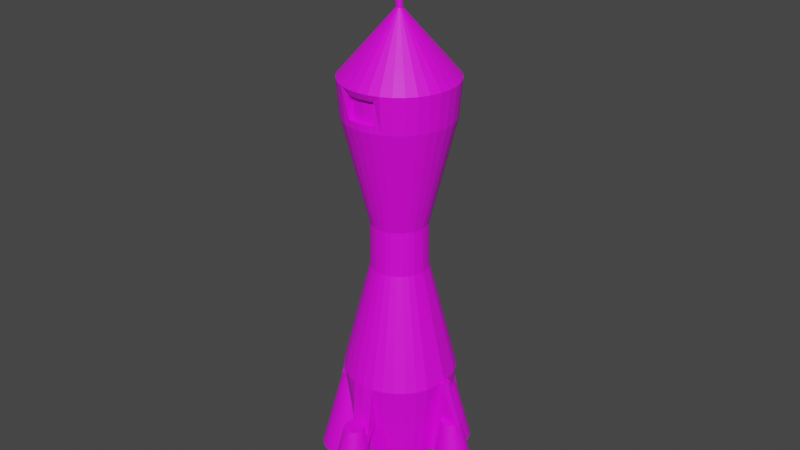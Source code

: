 # Source: ENEASRocket5.blend  (saved by Blender 2.81.16; exported with 4.5.12 LTS)
import bpy
from mathutils import Matrix  # noqa: F401  (used for matrix-valued properties, if any)

bpy.ops.wm.read_factory_settings(use_empty=True)
scene = bpy.context.scene
scene.name = 'Scene'

# ---- collections
col_collection = bpy.data.collections.new('Collection'); scene.collection.children.link(col_collection)

# ---- images (referenced by path relative to the original .blend; pixels are not part of the script)
import os
ASSET_DIR = os.environ.get("B2B_ASSET_DIR", "")  # directory of the original .blend (textures are referenced by path, not embedded)
HERE = os.path.dirname(os.path.abspath(__file__))  # packed textures are extracted next to this script under _unpacked/

def load_image(name, relpath, width, height, colorspace="sRGB"):
    """Load a texture the original file referenced (path relative to the .blend, or extracted next to this script)."""
    p = next((c for c in (os.path.join(HERE, relpath), os.path.join(ASSET_DIR, relpath)) if relpath and os.path.exists(c)), "")
    if p:
        img = bpy.data.images.load(p, check_existing=True)
        img.name = name
    else:  # same state as the original file: an image datablock whose file is absent (Cycles renders it pink)
        img = bpy.data.images.new(name, width, height)
        img.source = "FILE"
        img.filepath = "//" + (relpath or name)
    img.colorspace_settings.name = colorspace
    return img
img_lospec500_32x_png = load_image('lospec500-32x.png', 'lospec500-32x.png', 1024, 1024, 'sRGB')

# ---- materials (node trees are filled in below, after node groups)
mat_texturematerial = bpy.data.materials.new('TextureMaterial')
mat_texturematerial.use_transparent_shadow = False

# ---- material node trees
mat_texturematerial.use_nodes = True; mat_texturematerial.node_tree.nodes.clear()
_N = mat_texturematerial.node_tree.nodes; _L = mat_texturematerial.node_tree.links
n0 = _N.new('ShaderNodeBsdfPrincipled'); n0.name = 'Principled BSDF'; n0.location = (10, 300)
n0.distribution = 'GGX'
n0.subsurface_method = 'BURLEY'
n0.inputs[3].default_value = 1.45
n0.inputs[27].default_value = (0.0, 0.0, 0.0, 1.0)
n0.inputs[28].default_value = 1.0
n1 = _N.new('ShaderNodeTexImage'); n1.name = 'Image Texture'; n1.location = (-479, 153)
n1.image = img_lospec500_32x_png
n2 = _N.new('ShaderNodeOutputMaterial'); n2.name = 'Material Output'; n2.location = (572, 201)
_L.new(n0.outputs[0], n2.inputs[0])
_L.new(n1.outputs[0], n0.inputs[0])
n2.is_active_output = True

# ---- world
world_world = bpy.data.worlds.new('World'); scene.world = world_world
world_world.use_nodes = True; world_world.node_tree.nodes.clear()
_N = world_world.node_tree.nodes; _L = world_world.node_tree.links
n0 = _N.new('ShaderNodeOutputWorld'); n0.name = 'World Output'; n0.location = (300, 300)
n1 = _N.new('ShaderNodeBackground'); n1.name = 'Background'; n1.location = (10, 300)
n1.inputs[0].default_value = (0.05088, 0.05088, 0.05088, 1.0)
_L.new(n1.outputs[0], n0.inputs[0])
n0.is_active_output = True
world_world.color = (0.05088, 0.05088, 0.05088)
world_world.use_sun_shadow = False
world_world.sun_shadow_jitter_overblur = 0.0

# ---- meshes
me_cylinder_001 = bpy.data.meshes.new('Cylinder.001')
me_cylinder_001.from_pydata([(2.125e-07, 0.222, -1.953), (3.971e-07, 0.01548, 1.224), (0.04331, 0.2177, -1.953), (0.004231, 0.01507, 1.224), (0.08496, 0.2051, -1.953), (0.008299, 0.01383, 1.224), (0.1233, 0.1846, -1.953), (0.01205, 0.01183, 1.224), (0.157, 0.157, -1.953), (0.01534, 0.009133, 1.224), (0.1846, 0.1233, -1.953), (0.01803, 0.005847, 1.224), (0.2027, 0.08943, -1.953), (0.02004, 0.002097, 1.224), (0.2182, 0.01099, -1.953), (0.02127, -0.001971, 1.224), (-0.2182, 0.01099, -1.953), (-0.02127, -0.001971, 1.224), (-0.2027, 0.08943, -1.953), (-0.02004, 0.002097, 1.224), (-0.1846, 0.1233, -1.953), (-0.01803, 0.005847, 1.224), (-0.157, 0.157, -1.953), (-0.01533, 0.009133, 1.224), (-0.1233, 0.1846, -1.953), (-0.01205, 0.01183, 1.224), (-0.08496, 0.2051, -1.953), (-0.008299, 0.01383, 1.224), (-0.04331, 0.2177, -1.953), (-0.00423, 0.01507, 1.224), (2.505e-07, 0.3951, 0.7881), (0.07829, 0.3874, 0.7881), (0.1536, 0.3645, 0.7881), (0.2229, 0.3275, 0.7881), (0.2838, 0.2776, 0.7881), (0.3337, 0.2167, 0.7881), (0.3707, 0.1474, 0.7881), (0.3936, 0.07209, 0.7881), (-0.3936, 0.07209, 0.7881), (-0.3707, 0.1474, 0.7881), (-0.3337, 0.2167, 0.7881), (-0.2838, 0.2776, 0.7881), (-0.2229, 0.3275, 0.7881), (-0.1536, 0.3645, 0.7881), (-0.07829, 0.3874, 0.7881), (0.07417, 0.3667, 0.533), (0.07797, 0.392, -1.354), (0.06984, 0.3517, -1.654), (0.1455, 0.345, 0.533), (0.1529, 0.3692, -1.354), (0.1371, 0.3313, -1.654), (0.2112, 0.3099, 0.533), (0.222, 0.3323, -1.354), (0.1991, 0.2981, -1.654), (0.2688, 0.2626, 0.533), (0.2826, 0.2826, -1.354), (0.2534, 0.2535, -1.654), (0.3161, 0.205, 0.533), (0.3323, 0.222, -1.354), (0.298, 0.1992, -1.654), (0.3512, 0.1393, 0.533), (0.3692, 0.1529, -1.354), (0.3311, 0.1372, -1.654), (0.3729, 0.06796, 0.533), (0.392, 0.038, -1.354), (0.3515, 0.03412, -1.654), (-0.3729, 0.06796, 0.533), (-0.392, 0.03801, -1.354), (-0.3517, 0.03412, -1.654), (-0.3512, 0.1393, 0.533), (-0.3692, 0.1529, -1.354), (-0.3313, 0.1372, -1.654), (-0.3161, 0.205, 0.533), (-0.3323, 0.222, -1.354), (-0.2982, 0.1992, -1.654), (-0.2688, 0.2626, 0.533), (-0.2826, 0.2826, -1.354), (-0.2536, 0.2535, -1.654), (-0.2112, 0.3099, 0.533), (-0.222, 0.3323, -1.354), (-0.1993, 0.2981, -1.654), (-0.1455, 0.345, 0.533), (-0.1529, 0.3692, -1.354), (-0.1373, 0.3313, -1.654), (-0.07417, 0.3667, 0.533), (-0.07797, 0.392, -1.354), (-0.07004, 0.3517, -1.654), (-0.0001008, 0.3586, -1.654), (2.189e-07, 0.3997, -1.354), (2.59e-07, 0.374, 0.533), (-0.0001008, -0.5475, -1.708), (2.458e-07, -0.5915, -2.189), (-0.06305, -0.5853, -2.189), (-0.07004, -0.5406, -1.708), (0.06305, -0.5853, -2.189), (0.06984, -0.5406, -1.708), (0.07797, 0.4875, -1.851), (0.06984, 0.4374, -1.696), (-0.0001008, 0.4443, -1.696), (-0.07004, 0.4374, -1.696), (2.189e-07, 0.4952, -1.851), (-0.07797, 0.4875, -1.851), (0.5308, 0.03412, -1.654), (0.6027, 0.03073, -1.953), (0.4217, 0.038, -1.354), (-0.6097, 0.03073, -1.953), (-0.531, 0.03412, -1.654), (-0.4217, 0.03801, -1.354), (2.125e-07, -0.222, -1.953), (3.971e-07, -0.02789, 1.224), (0.04331, -0.2177, -1.953), (0.004231, -0.02747, 1.224), (0.08496, -0.2051, -1.953), (0.008299, -0.02624, 1.224), (0.1233, -0.1846, -1.953), (0.01205, -0.02423, 1.224), (0.157, -0.157, -1.953), (0.01534, -0.02154, 1.224), (0.1846, -0.1233, -1.953), (0.01803, -0.01825, 1.224), (0.2027, -0.08943, -1.953), (0.02004, -0.0145, 1.224), (0.2182, -0.01099, -1.953), (0.02127, -0.01043, 1.224), (0.2205, 2.761e-08, -1.953), (0.02169, -0.006202, 1.224), (-0.2205, 2.761e-08, -1.953), (-0.02169, -0.006202, 1.224), (-0.2182, -0.01099, -1.953), (-0.02127, -0.01043, 1.224), (-0.2027, -0.08943, -1.953), (-0.02004, -0.0145, 1.224), (-0.1846, -0.1233, -1.953), (-0.01803, -0.01825, 1.224), (-0.157, -0.157, -1.953), (-0.01533, -0.02154, 1.224), (-0.1233, -0.1846, -1.953), (-0.01205, -0.02423, 1.224), (-0.08496, -0.2051, -1.953), (-0.008299, -0.02624, 1.224), (-0.04331, -0.2177, -1.953), (-0.00423, -0.02747, 1.224), (2.59e-07, -0.3864, 0.7418), (0.07417, -0.3791, 0.7418), (0.1012, -0.3709, 0.7418), (0.2229, -0.3399, 0.7881), (0.2838, -0.29, 0.7881), (0.3337, -0.2291, 0.7881), (0.3707, -0.1598, 0.7881), (0.3936, -0.08449, 0.7881), (0.4013, -0.006202, 0.7881), (-0.4013, -0.006202, 0.7881), (-0.3936, -0.08449, 0.7881), (-0.3707, -0.1598, 0.7881), (-0.3337, -0.2291, 0.7881), (-0.2838, -0.29, 0.7881), (-0.2229, -0.3399, 0.7881), (-0.1012, -0.3709, 0.7418), (-0.07417, -0.3791, 0.7418), (0.07417, -0.3791, 0.533), (0.07797, -0.392, -1.354), (0.06984, -0.3516, -1.654), (0.1012, -0.3709, 0.5793), (0.1529, -0.3692, -1.354), (0.1371, -0.3312, -1.654), (0.2112, -0.3223, 0.533), (0.222, -0.3323, -1.354), (0.1991, -0.2981, -1.654), (0.2688, -0.275, 0.533), (0.2826, -0.2826, -1.354), (0.2534, -0.2535, -1.654), (0.3161, -0.2174, 0.533), (0.3323, -0.222, -1.354), (0.298, -0.1992, -1.654), (0.3512, -0.1517, 0.533), (0.3692, -0.1529, -1.354), (0.3311, -0.1372, -1.654), (0.3729, -0.08037, 0.533), (0.392, -0.038, -1.354), (0.3515, -0.03406, -1.654), (0.3802, -0.006202, 0.533), (0.3997, 2.838e-08, -1.354), (-0.3802, -0.006202, 0.533), (-0.3997, 2.838e-08, -1.354), (-0.3729, -0.08037, 0.533), (-0.392, -0.03801, -1.354), (-0.3517, -0.03406, -1.654), (-0.3512, -0.1517, 0.533), (-0.3692, -0.1529, -1.354), (-0.3313, -0.1372, -1.654), (-0.3161, -0.2174, 0.533), (-0.3323, -0.222, -1.354), (-0.2982, -0.1992, -1.654), (-0.2688, -0.275, 0.533), (-0.2826, -0.2826, -1.354), (-0.2536, -0.2535, -1.654), (-0.2112, -0.3223, 0.533), (-0.222, -0.3323, -1.354), (-0.1993, -0.2981, -1.654), (-0.1012, -0.3709, 0.5793), (-0.1529, -0.3692, -1.354), (-0.1373, -0.3312, -1.654), (-0.07417, -0.3791, 0.533), (-0.07797, -0.392, -1.354), (-0.07004, -0.3516, -1.654), (-0.0001008, -0.3585, -1.654), (2.189e-07, -0.3997, -1.354), (2.59e-07, -0.3864, 0.533), (0.01803, 0.005847, 1.774), (0.01534, 0.009133, 1.774), (0.01205, 0.01183, 1.774), (0.008299, 0.01383, 1.774), (3.971e-07, 0.01548, 1.774), (0.004231, 0.01507, 1.774), (0.07797, -0.4811, -1.864), (0.06984, -0.4316, -1.708), (-0.0001008, -0.4385, -1.708), (-0.07004, -0.4316, -1.708), (2.189e-07, -0.4888, -1.864), (-0.07797, -0.4811, -1.864), (0.5308, -0.03406, -1.654), (0.6027, -0.03073, -1.953), (0.6089, 2.761e-08, -1.953), (0.5377, 2.77e-05, -1.654), (0.4217, -0.038, -1.354), (0.4294, 2.838e-08, -1.354), (-0.5379, 2.77e-05, -1.654), (-0.6159, 2.761e-08, -1.953), (-0.6097, -0.03073, -1.953), (-0.531, -0.03406, -1.654), (-0.4294, 2.838e-08, -1.354), (-0.4217, -0.03801, -1.354), (-0.07829, -0.3998, 0.7881), (2.505e-07, -0.4075, 0.7881), (-0.1536, -0.3769, 0.7881), (0.07829, -0.3998, 0.7881), (0.1536, -0.3769, 0.7881), (0.1455, -0.3574, 0.533), (-0.1455, -0.3574, 0.533), (2.59e-07, -0.3864, 0.5793), (0.07417, -0.3791, 0.5793), (-0.07417, -0.3791, 0.5793), (2.347e-07, -0.3532, 0.5793), (2.347e-07, -0.3532, 0.7418), (0.07417, -0.3459, 0.7418), (0.07417, -0.3459, 0.5793), (-0.07417, -0.3459, 0.7418), (-0.07417, -0.3459, 0.5793), (-0.1012, -0.3377, 0.7418), (0.1012, -0.3377, 0.7418), (0.1012, -0.3377, 0.5793), (-0.1012, -0.3377, 0.5793), (2.458e-07, 0.3232, -1.953), (0.06305, 0.317, -1.953), (0.1237, 0.2986, -1.953), (0.1796, 0.2687, -1.953), (0.2285, 0.2285, -1.953), (0.2687, 0.1796, -1.953), (0.2986, 0.1237, -1.953), (0.317, 0.03073, -1.953), (0.3232, 2.761e-08, -1.953), (-0.3232, 2.761e-08, -1.953), (-0.317, 0.03073, -1.953), (-0.2986, 0.1237, -1.953), (-0.2687, 0.1796, -1.953), (-0.2285, 0.2285, -1.953), (-0.1796, 0.2687, -1.953), (-0.1237, 0.2986, -1.953), (-0.06305, 0.317, -1.953), (2.458e-07, -0.3232, -1.953), (0.06305, -0.317, -1.953), (0.1237, -0.2986, -1.953), (0.1796, -0.2687, -1.953), (0.2285, -0.2285, -1.953), (0.2687, -0.1796, -1.953), (0.2986, -0.1237, -1.953), (0.317, -0.03073, -1.953), (-0.317, -0.03073, -1.953), (-0.2986, -0.1237, -1.953), (-0.2687, -0.1796, -1.953), (-0.2285, -0.2285, -1.953), (-0.1796, -0.2687, -1.953), (-0.1237, -0.2986, -1.953), (-0.06305, -0.317, -1.953), (-0.0001008, 0.1992, -1.658), (0.03875, 0.1954, -1.658), (0.07611, 0.184, -1.658), (0.1105, 0.1656, -1.658), (0.1407, 0.1409, -1.658), (0.1655, 0.1107, -1.658), (0.1818, 0.08025, -1.658), (0.1957, 0.009884, -1.658), (0.1977, 2.77e-05, -1.658), (-0.1979, 2.77e-05, -1.658), (-0.1959, 0.009884, -1.658), (-0.182, 0.08025, -1.658), (-0.1657, 0.1107, -1.658), (-0.1409, 0.1409, -1.658), (-0.1107, 0.1656, -1.658), (-0.07631, 0.184, -1.658), (-0.03895, 0.1954, -1.658), (-0.0001008, -0.1991, -1.658), (0.03875, -0.1953, -1.658), (0.07611, -0.184, -1.658), (0.1105, -0.1656, -1.658), (0.1407, -0.1408, -1.658), (0.1655, -0.1106, -1.658), (0.1818, -0.0802, -1.658), (0.1957, -0.009828, -1.658), (-0.1959, -0.009829, -1.658), (-0.182, -0.0802, -1.658), (-0.1657, -0.1106, -1.658), (-0.1409, -0.1408, -1.658), (-0.1107, -0.1656, -1.658), (-0.07631, -0.184, -1.658), (-0.03895, -0.1953, -1.658), (0.06984, 0.5464, -1.696), (0.06305, 0.5917, -2.176), (-0.07004, 0.5464, -1.696), (-0.06305, 0.5917, -2.176), (2.458e-07, 0.5979, -2.176), (-0.0001008, 0.5533, -1.696), (0.07797, 0.588, -1.851), (0.06984, 0.5275, -1.696), (-0.0001008, 0.5344, -1.696), (-0.07004, 0.5275, -1.696), (2.189e-07, 0.5957, -1.851), (-0.07797, 0.588, -1.851), (0.07797, -0.5816, -1.864), (0.06984, -0.5217, -1.708), (-0.0001008, -0.5286, -1.708), (-0.07004, -0.5217, -1.708), (2.189e-07, -0.5893, -1.864), (-0.07797, -0.5816, -1.864), (0.02004, 0.002097, 1.774), (0.02127, -0.001971, 1.774), (0.02169, -0.006202, 1.774), (-0.02127, -0.001971, 1.774), (-0.02169, -0.006202, 1.774), (-0.02004, 0.002097, 1.774), (-0.01803, 0.005847, 1.774), (-0.01533, 0.009133, 1.774), (-0.01205, 0.01183, 1.774), (-0.008299, 0.01383, 1.774), (-0.00423, 0.01507, 1.774), (0.004231, -0.02747, 1.774), (3.971e-07, -0.02789, 1.774), (0.008299, -0.02624, 1.774), (0.01205, -0.02423, 1.774), (0.01534, -0.02154, 1.774), (0.01803, -0.01825, 1.774), (0.02004, -0.0145, 1.774), (0.02127, -0.01043, 1.774), (-0.02127, -0.01043, 1.774), (-0.02004, -0.0145, 1.774), (-0.01803, -0.01825, 1.774), (-0.01533, -0.02154, 1.774), (-0.01205, -0.02423, 1.774), (-0.008299, -0.02624, 1.774), (-0.00423, -0.02747, 1.774), (0.03872, 0.191, -0.2248), (0.03937, 0.1953, -0.5478), (0.07596, 0.1797, -0.2248), (0.07724, 0.1838, -0.5478), (0.1103, 0.1613, -0.2248), (0.1121, 0.1652, -0.5478), (0.1403, 0.1366, -0.2248), (0.1427, 0.1401, -0.5478), (0.165, 0.1066, -0.2248), (0.1678, 0.1095, -0.5478), (0.1834, 0.07225, -0.2248), (0.1865, 0.07459, -0.5478), (0.1947, 0.02843, -0.2248), (0.1979, 0.0233, -0.5478), (0.1985, -0.003711, -0.2248), (0.2018, -0.002649, -0.5478), (-0.1985, -0.003711, -0.2248), (-0.2018, -0.002649, -0.5478), (-0.1947, 0.02843, -0.2248), (-0.1979, 0.0233, -0.5478), (-0.1834, 0.07225, -0.2248), (-0.1865, 0.07459, -0.5478), (-0.165, 0.1066, -0.2248), (-0.1678, 0.1095, -0.5478), (-0.1403, 0.1366, -0.2248), (-0.1427, 0.1401, -0.5478), (-0.1103, 0.1613, -0.2248), (-0.1121, 0.1652, -0.5478), (-0.07596, 0.1797, -0.2248), (-0.07723, 0.1838, -0.5478), (-0.03872, 0.191, -0.2248), (-0.03937, 0.1953, -0.5478), (3.119e-07, 0.1992, -0.5478), (3.187e-07, 0.1948, -0.2248), (0.03872, -0.1984, -0.2248), (0.03937, -0.2006, -0.5478), (0.07596, -0.1871, -0.2248), (0.07724, -0.1891, -0.5478), (0.1103, -0.1687, -0.2248), (0.1121, -0.1705, -0.5478), (0.1403, -0.1441, -0.2248), (0.1427, -0.1454, -0.5478), (0.165, -0.114, -0.2248), (0.1678, -0.1148, -0.5478), (0.1834, -0.07967, -0.2248), (0.1865, -0.07988, -0.5478), (0.1947, -0.03585, -0.2248), (0.1979, -0.0286, -0.5478), (-0.1947, -0.03585, -0.2248), (-0.1979, -0.0286, -0.5478), (-0.1834, -0.07967, -0.2248), (-0.1865, -0.07988, -0.5478), (-0.165, -0.114, -0.2248), (-0.1678, -0.1148, -0.5478), (-0.1403, -0.1441, -0.2248), (-0.1427, -0.1454, -0.5478), (-0.1103, -0.1687, -0.2248), (-0.1121, -0.1705, -0.5478), (-0.07596, -0.1871, -0.2248), (-0.07723, -0.1891, -0.5478), (-0.03872, -0.1984, -0.2248), (-0.03937, -0.2006, -0.5478), (3.119e-07, -0.2045, -0.5478), (3.187e-07, -0.2022, -0.2248), (-0.5141, 0.2, -2.304), (-0.4613, 0.07179, -1.644), (-0.4751, 0.1962, -2.304), (-0.4473, 0.07041, -1.644), (-0.4376, 0.1848, -2.304), (-0.4338, 0.06633, -1.644), (-0.403, 0.1663, -2.304), (-0.4214, 0.0597, -1.644), (-0.3727, 0.1414, -2.304), (-0.4106, 0.05077, -1.644), (-0.3478, 0.1111, -2.304), (-0.4016, 0.0399, -1.644), (-0.3294, 0.07654, -2.304), (-0.395, 0.02749, -1.644), (-0.318, 0.03902, -2.304), (-0.3909, 0.01403, -1.644), (-0.3141, 2.699e-07, -2.304), (-0.3895, 2.794e-05, -1.644), (-0.318, -0.03902, -2.304), (-0.3909, -0.01397, -1.644), (-0.3294, -0.07654, -2.304), (-0.395, -0.02743, -1.644), (-0.3478, -0.1111, -2.304), (-0.4016, -0.03984, -1.644), (-0.3727, -0.1414, -2.304), (-0.4106, -0.05072, -1.644), (-0.403, -0.1663, -2.304), (-0.4214, -0.05964, -1.644), (-0.4376, -0.1848, -2.304), (-0.4338, -0.06627, -1.644), (-0.4751, -0.1962, -2.304), (-0.4473, -0.07036, -1.644), (-0.5141, -0.2, -2.304), (-0.4613, -0.07174, -1.644), (-0.5532, -0.1962, -2.304), (-0.4753, -0.07036, -1.644), (-0.5907, -0.1848, -2.304), (-0.4888, -0.06627, -1.644), (-0.6253, -0.1663, -2.304), (-0.5012, -0.05964, -1.644), (-0.6556, -0.1414, -2.304), (-0.5121, -0.05072, -1.644), (-0.6804, -0.1111, -2.304), (-0.521, -0.03984, -1.644), (-0.6989, -0.07654, -2.304), (-0.5276, -0.02743, -1.644), (-0.7103, -0.03902, -2.304), (-0.5317, -0.01397, -1.644), (-0.7141, 4.479e-07, -2.304), (-0.5331, 2.801e-05, -1.644), (-0.7103, 0.03902, -2.304), (-0.5317, 0.01403, -1.644), (-0.6989, 0.07654, -2.304), (-0.5276, 0.02749, -1.644), (-0.6804, 0.1111, -2.304), (-0.521, 0.0399, -1.644), (-0.6556, 0.1414, -2.304), (-0.5121, 0.05077, -1.644), (-0.6253, 0.1663, -2.304), (-0.5012, 0.0597, -1.644), (-0.5907, 0.1848, -2.304), (-0.4888, 0.06633, -1.644), (-0.5532, 0.1962, -2.304), (-0.4753, 0.07041, -1.644), (0.5132, 0.2, -2.304), (0.4603, 0.07179, -1.644), (0.5523, 0.1962, -2.304), (0.4743, 0.07041, -1.644), (0.5898, 0.1848, -2.304), (0.4878, 0.06633, -1.644), (0.6243, 0.1663, -2.304), (0.5002, 0.0597, -1.644), (0.6547, 0.1414, -2.304), (0.511, 0.05077, -1.644), (0.6795, 0.1111, -2.304), (0.52, 0.0399, -1.644), (0.698, 0.07654, -2.304), (0.5266, 0.02749, -1.644), (0.7094, 0.03902, -2.304), (0.5307, 0.01403, -1.644), (0.7132, 2.699e-07, -2.304), (0.5321, 2.794e-05, -1.644), (0.7094, -0.03902, -2.304), (0.5307, -0.01397, -1.644), (0.698, -0.07654, -2.304), (0.5266, -0.02743, -1.644), (0.6795, -0.1111, -2.304), (0.52, -0.03984, -1.644), (0.6547, -0.1414, -2.304), (0.511, -0.05072, -1.644), (0.6243, -0.1663, -2.304), (0.5002, -0.05964, -1.644), (0.5898, -0.1848, -2.304), (0.4878, -0.06627, -1.644), (0.5523, -0.1962, -2.304), (0.4743, -0.07036, -1.644), (0.5132, -0.2, -2.304), (0.4603, -0.07174, -1.644), (0.4742, -0.1962, -2.304), (0.4463, -0.07036, -1.644), (0.4367, -0.1848, -2.304), (0.4328, -0.06627, -1.644), (0.4021, -0.1663, -2.304), (0.4204, -0.05964, -1.644), (0.3718, -0.1414, -2.304), (0.4095, -0.05072, -1.644), (0.3469, -0.1111, -2.304), (0.4006, -0.03984, -1.644), (0.3285, -0.07654, -2.304), (0.394, -0.02743, -1.644), (0.3171, -0.03902, -2.304), (0.3899, -0.01397, -1.644), (0.3132, 4.479e-07, -2.304), (0.3885, 2.801e-05, -1.644), (0.3171, 0.03902, -2.304), (0.3899, 0.01403, -1.644), (0.3285, 0.07654, -2.304), (0.394, 0.02749, -1.644), (0.3469, 0.1111, -2.304), (0.4006, 0.0399, -1.644), (0.3718, 0.1414, -2.304), (0.4095, 0.05077, -1.644), (0.4021, 0.1663, -2.304), (0.4204, 0.0597, -1.644), (0.4367, 0.1848, -2.304), (0.4328, 0.06633, -1.644), (0.4742, 0.1962, -2.304), (0.4463, 0.07041, -1.644), (-0.002465, -0.35, -2.304), (-0.002312, -0.4216, -1.644), (0.03655, -0.3538, -2.304), (0.01169, -0.423, -1.644), (0.07407, -0.3652, -2.304), (0.02515, -0.427, -1.644), (0.1086, -0.3837, -2.304), (0.03756, -0.4337, -1.644), (0.139, -0.4086, -2.304), (0.04843, -0.4426, -1.644), (0.1638, -0.4389, -2.304), (0.05736, -0.4535, -1.644), (0.1823, -0.4735, -2.304), (0.06399, -0.4659, -1.644), (0.1937, -0.511, -2.304), (0.06807, -0.4793, -1.644), (0.1975, -0.55, -2.304), (0.06945, -0.4933, -1.644), (0.1937, -0.589, -2.304), (0.06807, -0.5073, -1.644), (0.1823, -0.6265, -2.304), (0.06399, -0.5208, -1.644), (0.1638, -0.6611, -2.304), (0.05736, -0.5332, -1.644), (0.139, -0.6914, -2.304), (0.04843, -0.5441, -1.644), (0.1086, -0.7163, -2.304), (0.03756, -0.553, -1.644), (0.07407, -0.7348, -2.304), (0.02515, -0.5597, -1.644), (0.03655, -0.7462, -2.304), (0.01169, -0.5637, -1.644), (-0.002465, -0.75, -2.304), (-0.002312, -0.5651, -1.644), (-0.04148, -0.7462, -2.304), (-0.01631, -0.5637, -1.644), (-0.079, -0.7348, -2.304), (-0.02978, -0.5597, -1.644), (-0.1136, -0.7163, -2.304), (-0.04218, -0.553, -1.644), (-0.1439, -0.6914, -2.304), (-0.05306, -0.5441, -1.644), (-0.1688, -0.6611, -2.304), (-0.06198, -0.5332, -1.644), (-0.1872, -0.6265, -2.304), (-0.06861, -0.5208, -1.644), (-0.1986, -0.589, -2.304), (-0.0727, -0.5073, -1.644), (-0.2025, -0.55, -2.304), (-0.07408, -0.4933, -1.644), (-0.1986, -0.511, -2.304), (-0.0727, -0.4793, -1.644), (-0.1872, -0.4735, -2.304), (-0.06861, -0.4659, -1.644), (-0.1688, -0.4389, -2.304), (-0.06198, -0.4535, -1.644), (-0.1439, -0.4086, -2.304), (-0.05306, -0.4426, -1.644), (-0.1136, -0.3837, -2.304), (-0.04218, -0.4337, -1.644), (-0.079, -0.3652, -2.304), (-0.02978, -0.427, -1.644), (-0.04148, -0.3538, -2.304), (-0.01631, -0.423, -1.644), (-0.003191, 0.75, -2.304), (-0.002964, 0.5652, -1.644), (0.03583, 0.7462, -2.304), (0.01104, 0.5638, -1.644), (0.07335, 0.7348, -2.304), (0.0245, 0.5597, -1.644), (0.1079, 0.7163, -2.304), (0.03691, 0.5531, -1.644), (0.1382, 0.6914, -2.304), (0.04778, 0.5442, -1.644), (0.1631, 0.6611, -2.304), (0.05671, 0.5333, -1.644), (0.1816, 0.6265, -2.304), (0.06334, 0.5209, -1.644), (0.193, 0.589, -2.304), (0.06742, 0.5074, -1.644), (0.1968, 0.55, -2.304), (0.0688, 0.4934, -1.644), (0.193, 0.511, -2.304), (0.06742, 0.4794, -1.644), (0.1816, 0.4735, -2.304), (0.06334, 0.4659, -1.644), (0.1631, 0.4389, -2.304), (0.05671, 0.4535, -1.644), (0.1382, 0.4086, -2.304), (0.04778, 0.4427, -1.644), (0.1079, 0.3837, -2.304), (0.03691, 0.4337, -1.644), (0.07335, 0.3652, -2.304), (0.0245, 0.4271, -1.644), (0.03583, 0.3538, -2.304), (0.01104, 0.423, -1.644), (-0.003191, 0.35, -2.304), (-0.002964, 0.4216, -1.644), (-0.04221, 0.3538, -2.304), (-0.01696, 0.423, -1.644), (-0.07973, 0.3652, -2.304), (-0.03043, 0.4271, -1.644), (-0.1143, 0.3837, -2.304), (-0.04283, 0.4337, -1.644), (-0.1446, 0.4086, -2.304), (-0.05371, 0.4427, -1.644), (-0.1695, 0.4389, -2.304), (-0.06263, 0.4535, -1.644), (-0.188, 0.4735, -2.304), (-0.06926, 0.4659, -1.644), (-0.1993, 0.511, -2.304), (-0.07335, 0.4794, -1.644), (-0.2032, 0.55, -2.304), (-0.07473, 0.4934, -1.644), (-0.1993, 0.589, -2.304), (-0.07335, 0.5074, -1.644), (-0.188, 0.6265, -2.304), (-0.06926, 0.5209, -1.644), (-0.1695, 0.6611, -2.304), (-0.06263, 0.5333, -1.644), (-0.1446, 0.6914, -2.304), (-0.05371, 0.5442, -1.644), (-0.1143, 0.7163, -2.304), (-0.04283, 0.5531, -1.644), (-0.07973, 0.7348, -2.304), (-0.03043, 0.5597, -1.644), (-0.04221, 0.7462, -2.304), (-0.01696, 0.5638, -1.644)], [], [(30, 1, 3, 31), (31, 3, 5, 32), (32, 5, 7, 33), (33, 7, 9, 34), (34, 9, 11, 35), (35, 11, 13, 36), (36, 13, 15, 37), (37, 15, 125, 150), (151, 127, 17, 38), (38, 17, 19, 39), (39, 19, 21, 40), (40, 21, 23, 41), (41, 23, 25, 42), (42, 25, 27, 43), (43, 27, 29, 44), (44, 29, 1, 30), (84, 44, 30, 89), (81, 43, 44, 84), (78, 42, 43, 81), (75, 41, 42, 78), (72, 40, 41, 75), (69, 39, 40, 72), (66, 38, 39, 69), (182, 151, 38, 66), (63, 37, 150, 180), (60, 36, 37, 63), (57, 35, 36, 60), (54, 34, 35, 57), (51, 33, 34, 54), (48, 32, 33, 51), (45, 31, 32, 48), (89, 30, 31, 45), (252, 87, 47, 253), (329, 95, 94, 328), (393, 89, 45, 360), (253, 47, 50, 254), (47, 46, 49, 50), (360, 45, 48, 362), (254, 50, 53, 255), (50, 49, 52, 53), (362, 48, 51, 364), (255, 53, 56, 256), (53, 52, 55, 56), (364, 51, 54, 366), (256, 56, 59, 257), (56, 55, 58, 59), (366, 54, 57, 368), (257, 59, 62, 258), (59, 58, 61, 62), (368, 57, 60, 370), (258, 62, 65, 259), (62, 61, 64, 65), (370, 60, 63, 372), (64, 181, 225, 104), (65, 64, 104, 102), (372, 63, 180, 374), (68, 262, 105, 106), (183, 67, 107, 230), (376, 182, 66, 378), (262, 68, 71, 263), (68, 67, 70, 71), (378, 66, 69, 380), (263, 71, 74, 264), (71, 70, 73, 74), (380, 69, 72, 382), (264, 74, 77, 265), (74, 73, 76, 77), (382, 72, 75, 384), (265, 77, 80, 266), (77, 76, 79, 80), (384, 75, 78, 386), (266, 80, 83, 267), (80, 79, 82, 83), (386, 78, 81, 388), (267, 83, 86, 268), (83, 82, 85, 86), (388, 81, 84, 390), (268, 86, 87, 252), (331, 93, 90, 330), (390, 84, 89, 393), (100, 101, 327, 326), (96, 100, 326, 322), (99, 98, 324, 325), (98, 97, 323, 324), (101, 99, 325, 327), (97, 96, 322, 323), (88, 46, 97, 98), (87, 86, 101, 100), (86, 85, 99, 101), (47, 87, 100, 96), (46, 47, 96, 97), (85, 88, 98, 99), (103, 102, 223, 222), (102, 104, 225, 223), (259, 65, 102, 103), (260, 259, 103, 222), (227, 226, 106, 105), (226, 230, 107, 106), (262, 261, 227, 105), (67, 68, 106, 107), (233, 235, 111, 109), (235, 236, 113, 111), (236, 145, 115, 113), (145, 146, 117, 115), (146, 147, 119, 117), (147, 148, 121, 119), (148, 149, 123, 121), (149, 150, 125, 123), (151, 152, 129, 127), (152, 153, 131, 129), (153, 154, 133, 131), (154, 155, 135, 133), (155, 156, 137, 135), (156, 234, 139, 137), (234, 232, 141, 139), (232, 233, 109, 141), (143, 142, 243, 244), (239, 240, 245, 242), (196, 238, 234, 156), (193, 196, 156, 155), (190, 193, 155, 154), (187, 190, 154, 153), (184, 187, 153, 152), (182, 184, 152, 151), (177, 180, 150, 149), (174, 177, 149, 148), (171, 174, 148, 147), (168, 171, 147, 146), (165, 168, 146, 145), (237, 165, 145, 236), (241, 239, 242, 247), (144, 143, 244, 249), (269, 270, 161, 205), (29, 27, 343, 344), (423, 394, 159, 207), (270, 271, 164, 161), (161, 164, 163, 160), (394, 396, 237, 159), (271, 272, 167, 164), (164, 167, 166, 163), (396, 398, 165, 237), (272, 273, 170, 167), (167, 170, 169, 166), (398, 400, 168, 165), (273, 274, 173, 170), (170, 173, 172, 169), (400, 402, 171, 168), (274, 275, 176, 173), (173, 176, 175, 172), (402, 404, 174, 171), (275, 276, 179, 176), (176, 179, 178, 175), (404, 406, 177, 174), (178, 224, 225, 181), (179, 220, 224, 178), (406, 374, 180, 177), (186, 229, 228, 277), (183, 230, 231, 185), (376, 408, 184, 182), (277, 278, 189, 186), (186, 189, 188, 185), (408, 410, 187, 184), (278, 279, 192, 189), (189, 192, 191, 188), (410, 412, 190, 187), (279, 280, 195, 192), (192, 195, 194, 191), (412, 414, 193, 190), (280, 281, 198, 195), (195, 198, 197, 194), (414, 416, 196, 193), (281, 282, 201, 198), (198, 201, 200, 197), (416, 418, 238, 196), (282, 283, 204, 201), (201, 204, 203, 200), (418, 420, 202, 238), (283, 269, 205, 204), (212, 344, 343, 342, 341, 340, 339, 337, 338, 353, 354, 355, 356, 357, 358, 359, 346, 345, 347, 348, 349, 350, 351, 352, 336, 335, 334, 208, 209, 210, 211, 213), (420, 423, 207, 202), (219, 218, 332, 333), (218, 214, 328, 332), (216, 217, 331, 330), (215, 216, 330, 329), (217, 219, 333, 331), (214, 215, 329, 328), (206, 216, 215, 160), (205, 218, 219, 204), (204, 219, 217, 203), (161, 214, 218, 205), (160, 215, 214, 161), (203, 217, 216, 206), (221, 222, 223, 220), (220, 223, 225, 224), (276, 221, 220, 179), (260, 222, 221, 276), (227, 228, 229, 226), (226, 229, 231, 230), (277, 228, 227, 261), (185, 231, 229, 186), (123, 125, 336, 352), (158, 142, 233, 232), (157, 158, 232, 234), (143, 144, 236, 235), (142, 143, 235, 233), (144, 162, 237, 236), (199, 157, 234, 238), (240, 239, 207, 159), (162, 240, 159, 237), (241, 199, 238, 202), (239, 241, 202, 207), (247, 242, 243, 246), (251, 247, 246, 248), (245, 250, 249, 244), (242, 245, 244, 243), (142, 158, 246, 243), (240, 162, 250, 245), (162, 144, 249, 250), (158, 157, 248, 246), (199, 241, 247, 251), (157, 199, 251, 248), (6, 8, 288, 287), (2, 0, 252, 253), (4, 2, 253, 254), (6, 4, 254, 255), (8, 6, 255, 256), (10, 8, 256, 257), (12, 10, 257, 258), (14, 12, 258, 259), (124, 14, 259, 260), (16, 126, 261, 262), (18, 16, 262, 263), (20, 18, 263, 264), (22, 20, 264, 265), (24, 22, 265, 266), (26, 24, 266, 267), (28, 26, 267, 268), (0, 28, 268, 252), (108, 110, 270, 269), (110, 112, 271, 270), (112, 114, 272, 271), (114, 116, 273, 272), (116, 118, 274, 273), (118, 120, 275, 274), (120, 122, 276, 275), (122, 124, 260, 276), (126, 128, 277, 261), (128, 130, 278, 277), (130, 132, 279, 278), (132, 134, 280, 279), (134, 136, 281, 280), (136, 138, 282, 281), (138, 140, 283, 282), (140, 108, 269, 283), (285, 286, 287, 288, 289, 290, 291, 292, 308, 307, 306, 305, 304, 303, 302, 301, 315, 314, 313, 312, 311, 310, 309, 293, 294, 295, 296, 297, 298, 299, 300, 284), (140, 138, 314, 315), (112, 110, 302, 303), (8, 10, 289, 288), (108, 140, 315, 301), (114, 112, 303, 304), (10, 12, 290, 289), (116, 114, 304, 305), (12, 14, 291, 290), (118, 116, 305, 306), (14, 124, 292, 291), (120, 118, 306, 307), (126, 16, 294, 293), (122, 120, 307, 308), (16, 18, 295, 294), (124, 122, 308, 292), (18, 20, 296, 295), (128, 126, 293, 309), (20, 22, 297, 296), (130, 128, 309, 310), (22, 24, 298, 297), (132, 130, 310, 311), (24, 26, 299, 298), (0, 2, 285, 284), (134, 132, 311, 312), (26, 28, 300, 299), (2, 4, 286, 285), (136, 134, 312, 313), (28, 0, 284, 300), (4, 6, 287, 286), (138, 136, 313, 314), (110, 108, 301, 302), (325, 324, 321, 318), (323, 322, 317, 316), (320, 321, 316, 317), (319, 318, 321, 320), (322, 326, 320, 317), (327, 325, 318, 319), (326, 327, 319, 320), (324, 323, 316, 321), (91, 94, 95, 90), (92, 91, 90, 93), (328, 94, 91, 332), (333, 92, 93, 331), (332, 91, 92, 333), (330, 90, 95, 329), (5, 3, 213, 211), (21, 19, 339, 340), (115, 117, 349, 348), (135, 137, 357, 356), (15, 13, 334, 335), (1, 29, 344, 212), (127, 129, 353, 338), (7, 5, 211, 210), (117, 119, 350, 349), (23, 21, 340, 341), (137, 139, 358, 357), (109, 111, 345, 346), (125, 15, 335, 336), (129, 131, 354, 353), (9, 7, 210, 209), (119, 121, 351, 350), (25, 23, 341, 342), (139, 141, 359, 358), (111, 113, 347, 345), (17, 127, 338, 337), (131, 133, 355, 354), (11, 9, 209, 208), (3, 1, 212, 213), (121, 123, 352, 351), (27, 25, 342, 343), (141, 109, 346, 359), (113, 115, 348, 347), (19, 17, 337, 339), (133, 135, 356, 355), (13, 11, 208, 334), (203, 206, 422, 421), (421, 422, 423, 420), (200, 203, 421, 419), (419, 421, 420, 418), (197, 200, 419, 417), (417, 419, 418, 416), (194, 197, 417, 415), (415, 417, 416, 414), (191, 194, 415, 413), (413, 415, 414, 412), (188, 191, 413, 411), (411, 413, 412, 410), (185, 188, 411, 409), (409, 411, 410, 408), (183, 185, 409, 377), (377, 409, 408, 376), (178, 181, 375, 407), (407, 375, 374, 406), (175, 178, 407, 405), (405, 407, 406, 404), (172, 175, 405, 403), (403, 405, 404, 402), (169, 172, 403, 401), (401, 403, 402, 400), (166, 169, 401, 399), (399, 401, 400, 398), (163, 166, 399, 397), (397, 399, 398, 396), (160, 163, 397, 395), (395, 397, 396, 394), (206, 160, 395, 422), (422, 395, 394, 423), (85, 391, 392, 88), (391, 390, 393, 392), (82, 389, 391, 85), (389, 388, 390, 391), (79, 387, 389, 82), (387, 386, 388, 389), (76, 385, 387, 79), (385, 384, 386, 387), (73, 383, 385, 76), (383, 382, 384, 385), (70, 381, 383, 73), (381, 380, 382, 383), (67, 379, 381, 70), (379, 378, 380, 381), (183, 377, 379, 67), (377, 376, 378, 379), (64, 373, 375, 181), (373, 372, 374, 375), (61, 371, 373, 64), (371, 370, 372, 373), (58, 369, 371, 61), (369, 368, 370, 371), (55, 367, 369, 58), (367, 366, 368, 369), (52, 365, 367, 55), (365, 364, 366, 367), (49, 363, 365, 52), (363, 362, 364, 365), (46, 361, 363, 49), (361, 360, 362, 363), (88, 392, 361, 46), (392, 393, 360, 361), (424, 425, 427, 426), (426, 427, 429, 428), (428, 429, 431, 430), (430, 431, 433, 432), (432, 433, 435, 434), (434, 435, 437, 436), (436, 437, 439, 438), (438, 439, 441, 440), (440, 441, 443, 442), (442, 443, 445, 444), (444, 445, 447, 446), (446, 447, 449, 448), (448, 449, 451, 450), (450, 451, 453, 452), (452, 453, 455, 454), (454, 455, 457, 456), (456, 457, 459, 458), (458, 459, 461, 460), (460, 461, 463, 462), (462, 463, 465, 464), (464, 465, 467, 466), (466, 467, 469, 468), (468, 469, 471, 470), (470, 471, 473, 472), (472, 473, 475, 474), (474, 475, 477, 476), (476, 477, 479, 478), (478, 479, 481, 480), (480, 481, 483, 482), (482, 483, 485, 484), (427, 425, 487, 485, 483, 481, 479, 477, 475, 473, 471, 469, 467, 465, 463, 461, 459, 457, 455, 453, 451, 449, 447, 445, 443, 441, 439, 437, 435, 433, 431, 429), (484, 485, 487, 486), (486, 487, 425, 424), (424, 426, 428, 430, 432, 434, 436, 438, 440, 442, 444, 446, 448, 450, 452, 454, 456, 458, 460, 462, 464, 466, 468, 470, 472, 474, 476, 478, 480, 482, 484, 486), (488, 489, 491, 490), (490, 491, 493, 492), (492, 493, 495, 494), (494, 495, 497, 496), (496, 497, 499, 498), (498, 499, 501, 500), (500, 501, 503, 502), (502, 503, 505, 504), (504, 505, 507, 506), (506, 507, 509, 508), (508, 509, 511, 510), (510, 511, 513, 512), (512, 513, 515, 514), (514, 515, 517, 516), (516, 517, 519, 518), (518, 519, 521, 520), (520, 521, 523, 522), (522, 523, 525, 524), (524, 525, 527, 526), (526, 527, 529, 528), (528, 529, 531, 530), (530, 531, 533, 532), (532, 533, 535, 534), (534, 535, 537, 536), (536, 537, 539, 538), (538, 539, 541, 540), (540, 541, 543, 542), (542, 543, 545, 544), (544, 545, 547, 546), (546, 547, 549, 548), (491, 489, 551, 549, 547, 545, 543, 541, 539, 537, 535, 533, 531, 529, 527, 525, 523, 521, 519, 517, 515, 513, 511, 509, 507, 505, 503, 501, 499, 497, 495, 493), (548, 549, 551, 550), (550, 551, 489, 488), (488, 490, 492, 494, 496, 498, 500, 502, 504, 506, 508, 510, 512, 514, 516, 518, 520, 522, 524, 526, 528, 530, 532, 534, 536, 538, 540, 542, 544, 546, 548, 550), (552, 553, 555, 554), (554, 555, 557, 556), (556, 557, 559, 558), (558, 559, 561, 560), (560, 561, 563, 562), (562, 563, 565, 564), (564, 565, 567, 566), (566, 567, 569, 568), (568, 569, 571, 570), (570, 571, 573, 572), (572, 573, 575, 574), (574, 575, 577, 576), (576, 577, 579, 578), (578, 579, 581, 580), (580, 581, 583, 582), (582, 583, 585, 584), (584, 585, 587, 586), (586, 587, 589, 588), (588, 589, 591, 590), (590, 591, 593, 592), (592, 593, 595, 594), (594, 595, 597, 596), (596, 597, 599, 598), (598, 599, 601, 600), (600, 601, 603, 602), (602, 603, 605, 604), (604, 605, 607, 606), (606, 607, 609, 608), (608, 609, 611, 610), (610, 611, 613, 612), (555, 553, 615, 613, 611, 609, 607, 605, 603, 601, 599, 597, 595, 593, 591, 589, 587, 585, 583, 581, 579, 577, 575, 573, 571, 569, 567, 565, 563, 561, 559, 557), (612, 613, 615, 614), (614, 615, 553, 552), (552, 554, 556, 558, 560, 562, 564, 566, 568, 570, 572, 574, 576, 578, 580, 582, 584, 586, 588, 590, 592, 594, 596, 598, 600, 602, 604, 606, 608, 610, 612, 614), (616, 617, 619, 618), (618, 619, 621, 620), (620, 621, 623, 622), (622, 623, 625, 624), (624, 625, 627, 626), (626, 627, 629, 628), (628, 629, 631, 630), (630, 631, 633, 632), (632, 633, 635, 634), (634, 635, 637, 636), (636, 637, 639, 638), (638, 639, 641, 640), (640, 641, 643, 642), (642, 643, 645, 644), (644, 645, 647, 646), (646, 647, 649, 648), (648, 649, 651, 650), (650, 651, 653, 652), (652, 653, 655, 654), (654, 655, 657, 656), (656, 657, 659, 658), (658, 659, 661, 660), (660, 661, 663, 662), (662, 663, 665, 664), (664, 665, 667, 666), (666, 667, 669, 668), (668, 669, 671, 670), (670, 671, 673, 672), (672, 673, 675, 674), (674, 675, 677, 676), (619, 617, 679, 677, 675, 673, 671, 669, 667, 665, 663, 661, 659, 657, 655, 653, 651, 649, 647, 645, 643, 641, 639, 637, 635, 633, 631, 629, 627, 625, 623, 621), (676, 677, 679, 678), (678, 679, 617, 616), (616, 618, 620, 622, 624, 626, 628, 630, 632, 634, 636, 638, 640, 642, 644, 646, 648, 650, 652, 654, 656, 658, 660, 662, 664, 666, 668, 670, 672, 674, 676, 678)])
_uv = me_cylinder_001.uv_layers.new(name='UVMap')
_uv.uv.foreach_set('vector', [0.3019, 0.4412, 0.3019, 0.4413, 0.3019, 0.4413, 0.3019, 0.4412, 0.3019, 0.4412, 0.3019, 0.4413, 0.3019, 0.4413, 0.3019, 0.4412, 0.3019, 0.4412, 0.3019, 0.4413, 0.3018, 0.4413, 0.3018, 0.4412, 0.3018, 0.4412, 0.3018, 0.4413, 0.3018, 0.4413, 0.3018, 0.4412, 0.3018, 0.4412, 0.3018, 0.4413, 0.3018, 0.4413, 0.3018, 0.4412, 0.3018, 0.4412, 0.3018, 0.4413, 0.3017, 0.4413, 0.3017, 0.4412, 0.3017, 0.4412, 0.3017, 0.4413, 0.3017, 0.4413, 0.3017, 0.4412, 0.3017, 0.4412, 0.3017, 0.4413, 0.3017, 0.4413, 0.3017, 0.4412, 0.3012, 0.4412, 0.3012, 0.4413, 0.3012, 0.4413, 0.3012, 0.4412, 0.3012, 0.4412, 0.3012, 0.4413, 0.3011, 0.4413, 0.3011, 0.4412, 0.3011, 0.4412, 0.3011, 0.4413, 0.3011, 0.4413, 0.3011, 0.4412, 0.3011, 0.4412, 0.3011, 0.4413, 0.3011, 0.4413, 0.3011, 0.4412, 0.3011, 0.4412, 0.3011, 0.4413, 0.301, 0.4413, 0.301, 0.4412, 0.301, 0.4412, 0.301, 0.4413, 0.301, 0.4413, 0.301, 0.4412, 0.301, 0.4412, 0.301, 0.4413, 0.301, 0.4413, 0.301, 0.4412, 0.301, 0.4412, 0.301, 0.4413, 0.3009, 0.4413, 0.3009, 0.4412, 0.5986, 0.4647, 0.5986, 0.4648, 0.5986, 0.4648, 0.5986, 0.4647, 0.5986, 0.4647, 0.5986, 0.4648, 0.5986, 0.4648, 0.5986, 0.4647, 0.5987, 0.4647, 0.5987, 0.4648, 0.5986, 0.4648, 0.5986, 0.4647, 0.5987, 0.4647, 0.5987, 0.4648, 0.5987, 0.4648, 0.5987, 0.4647, 0.5987, 0.4647, 0.5987, 0.4648, 0.5987, 0.4648, 0.5987, 0.4647, 0.5988, 0.4647, 0.5988, 0.4648, 0.5987, 0.4648, 0.5987, 0.4647, 0.5988, 0.4647, 0.5988, 0.4648, 0.5988, 0.4648, 0.5988, 0.4647, 0.5988, 0.4647, 0.5988, 0.4648, 0.5988, 0.4648, 0.5988, 0.4647, 0.5994, 0.4647, 0.5994, 0.4648, 0.5993, 0.4648, 0.5993, 0.4647, 0.5994, 0.4647, 0.5994, 0.4648, 0.5994, 0.4648, 0.5994, 0.4647, 0.5994, 0.4647, 0.5994, 0.4648, 0.5994, 0.4648, 0.5994, 0.4647, 0.5994, 0.4647, 0.5994, 0.4648, 0.5994, 0.4648, 0.5994, 0.4647, 0.5995, 0.4647, 0.5995, 0.4648, 0.5994, 0.4648, 0.5994, 0.4647, 0.5995, 0.4647, 0.5995, 0.4648, 0.5995, 0.4648, 0.5995, 0.4647, 0.5995, 0.4647, 0.5995, 0.4648, 0.5995, 0.4648, 0.5995, 0.4647, 0.5996, 0.4647, 0.5996, 0.4648, 0.5995, 0.4648, 0.5995, 0.4647, 0.4375, 0.8441, 0.4375, 0.8441, 0.4375, 0.8441, 0.4375, 0.8441, 0.4374, 0.8441, 0.4374, 0.8441, 0.4374, 0.8441, 0.4374, 0.8441, 0.4116, 0.8918, 0.4121, 0.8918, 0.412, 0.8918, 0.412, 0.8918, 0.4375, 0.8441, 0.4375, 0.8441, 0.4375, 0.8441, 0.4375, 0.8441, 0.4375, 0.8441, 0.4375, 0.8441, 0.4375, 0.8441, 0.4375, 0.8441, 0.412, 0.8918, 0.412, 0.8918, 0.412, 0.8918, 0.412, 0.8918, 0.4375, 0.8441, 0.4375, 0.8441, 0.4375, 0.8441, 0.4375, 0.8441, 0.4375, 0.8441, 0.4375, 0.8441, 0.4375, 0.8441, 0.4375, 0.8441, 0.412, 0.8918, 0.412, 0.8918, 0.412, 0.8918, 0.412, 0.8918, 0.4375, 0.8441, 0.4375, 0.8441, 0.4375, 0.8441, 0.4375, 0.8441, 0.4375, 0.8441, 0.4375, 0.8441, 0.4375, 0.8441, 0.4375, 0.8441, 0.412, 0.8918, 0.412, 0.8918, 0.4119, 0.8918, 0.4119, 0.8918, 0.4375, 0.8441, 0.4375, 0.8441, 0.4375, 0.8441, 0.4375, 0.8441, 0.4375, 0.8441, 0.4375, 0.8441, 0.4375, 0.8441, 0.4375, 0.8441, 0.4119, 0.8918, 0.4119, 0.8918, 0.4119, 0.8918, 0.4119, 0.8918, 0.4375, 0.8441, 0.4375, 0.8441, 0.4375, 0.8441, 0.4375, 0.8441, 0.4375, 0.8441, 0.4375, 0.8441, 0.4375, 0.8441, 0.4375, 0.8441, 0.4119, 0.8918, 0.4119, 0.8918, 0.4119, 0.8918, 0.4119, 0.8918, 0.4375, 0.8441, 0.4375, 0.8441, 0.4375, 0.8441, 0.4375, 0.8441, 0.4375, 0.8441, 0.4375, 0.8441, 0.4375, 0.8441, 0.4375, 0.8441, 0.4119, 0.8918, 0.4119, 0.8918, 0.4119, 0.8918, 0.4119, 0.8918, 0.5497, 0.2946, 0.5497, 0.2946, 0.5497, 0.2946, 0.5497, 0.2946, 0.4375, 0.8441, 0.4375, 0.8441, 0.4375, 0.8441, 0.4375, 0.8441, 0.4119, 0.8918, 0.4119, 0.8918, 0.4118, 0.8918, 0.4118, 0.8918, 0.4375, 0.8441, 0.4375, 0.8441, 0.4375, 0.8441, 0.4375, 0.8441, 0.5492, 0.2946, 0.5492, 0.2946, 0.5492, 0.2946, 0.5492, 0.2946, 0.4113, 0.8918, 0.4113, 0.8918, 0.4113, 0.8918, 0.4113, 0.8918, 0.4375, 0.8441, 0.4375, 0.8441, 0.4375, 0.8441, 0.4375, 0.8441, 0.4375, 0.8441, 0.4375, 0.8441, 0.4375, 0.8441, 0.4375, 0.8441, 0.4113, 0.8918, 0.4113, 0.8918, 0.4113, 0.8918, 0.4113, 0.8918, 0.4375, 0.8441, 0.4375, 0.8441, 0.4375, 0.8441, 0.4375, 0.8441, 0.4375, 0.8441, 0.4375, 0.8441, 0.4375, 0.8441, 0.4375, 0.8441, 0.4113, 0.8918, 0.4113, 0.8918, 0.4112, 0.8918, 0.4112, 0.8918, 0.4375, 0.8441, 0.4375, 0.8441, 0.4375, 0.8441, 0.4375, 0.8441, 0.4375, 0.8441, 0.4375, 0.8441, 0.4375, 0.8441, 0.4375, 0.8441, 0.4112, 0.8918, 0.4112, 0.8918, 0.4112, 0.8918, 0.4112, 0.8918, 0.4375, 0.8441, 0.4375, 0.8441, 0.4375, 0.8441, 0.4375, 0.8441, 0.4375, 0.8441, 0.4375, 0.8441, 0.4375, 0.8441, 0.4375, 0.8441, 0.4112, 0.8918, 0.4112, 0.8918, 0.4112, 0.8918, 0.4112, 0.8918, 0.4375, 0.8441, 0.4375, 0.8441, 0.4375, 0.8441, 0.4375, 0.8441, 0.4375, 0.8441, 0.4375, 0.8441, 0.4375, 0.8441, 0.4375, 0.8441, 0.4112, 0.8918, 0.4112, 0.8918, 0.4111, 0.8918, 0.4111, 0.8918, 0.4375, 0.8441, 0.4375, 0.8441, 0.4375, 0.8441, 0.4375, 0.8441, 0.4375, 0.8441, 0.4375, 0.8441, 0.4375, 0.8441, 0.4375, 0.8441, 0.4111, 0.8918, 0.4111, 0.8918, 0.4111, 0.8918, 0.4111, 0.8918, 0.4375, 0.8441, 0.4375, 0.8441, 0.4375, 0.8441, 0.4375, 0.8441, 0.4374, 0.8441, 0.4374, 0.8441, 0.4374, 0.8441, 0.4374, 0.8441, 0.4111, 0.8918, 0.4111, 0.8918, 0.4111, 0.8918, 0.4116, 0.8918, 0.4374, 0.8441, 0.4374, 0.8441, 0.4374, 0.8441, 0.4374, 0.8441, 0.4374, 0.8441, 0.4374, 0.8441, 0.4374, 0.8441, 0.4374, 0.8441, 0.4374, 0.8441, 0.4374, 0.8441, 0.4374, 0.8441, 0.4374, 0.8441, 0.4374, 0.8441, 0.4374, 0.8441, 0.4374, 0.8441, 0.4374, 0.8441, 0.4374, 0.8441, 0.4374, 0.8441, 0.4374, 0.8441, 0.4374, 0.8441, 0.4374, 0.8441, 0.4374, 0.8441, 0.4374, 0.8441, 0.4374, 0.8441, 0.4374, 0.8441, 0.4374, 0.8441, 0.4374, 0.8441, 0.4374, 0.8441, 0.4374, 0.8441, 0.4374, 0.8441, 0.4374, 0.8441, 0.4374, 0.8441, 0.4374, 0.8441, 0.4374, 0.8441, 0.4374, 0.8441, 0.4374, 0.8441, 0.4374, 0.8441, 0.4374, 0.8441, 0.4374, 0.8441, 0.4374, 0.8441, 0.4374, 0.8441, 0.4374, 0.8441, 0.4374, 0.8441, 0.4374, 0.8441, 0.4374, 0.8441, 0.4374, 0.8441, 0.4374, 0.8441, 0.4374, 0.8441, 0.4375, 0.8441, 0.4375, 0.8441, 0.4375, 0.8441, 0.4375, 0.8441, 0.4375, 0.8441, 0.4375, 0.8441, 0.4375, 0.8441, 0.4375, 0.8441, 0.4375, 0.8441, 0.4375, 0.8441, 0.4375, 0.8441, 0.4375, 0.8441, 0.4375, 0.8441, 0.4375, 0.8441, 0.4375, 0.8441, 0.4375, 0.8441, 0.4375, 0.8441, 0.4375, 0.8441, 0.4375, 0.8441, 0.4375, 0.8441, 0.4375, 0.8441, 0.4375, 0.8441, 0.4375, 0.8441, 0.4375, 0.8441, 0.4375, 0.8441, 0.4375, 0.8441, 0.4375, 0.8441, 0.4375, 0.8441, 0.4375, 0.8441, 0.4375, 0.8441, 0.4375, 0.8441, 0.4375, 0.8441, 0.3019, 0.4412, 0.3019, 0.4412, 0.3019, 0.4413, 0.3019, 0.4413, 0.3019, 0.4412, 0.3019, 0.4412, 0.3019, 0.4413, 0.3019, 0.4413, 0.3019, 0.4412, 0.3018, 0.4412, 0.3018, 0.4413, 0.3019, 0.4413, 0.3018, 0.4412, 0.3018, 0.4412, 0.3018, 0.4413, 0.3018, 0.4413, 0.3018, 0.4412, 0.3018, 0.4412, 0.3018, 0.4413, 0.3018, 0.4413, 0.3018, 0.4412, 0.3017, 0.4412, 0.3017, 0.4413, 0.3018, 0.4413, 0.3017, 0.4412, 0.3017, 0.4412, 0.3017, 0.4413, 0.3017, 0.4413, 0.3017, 0.4412, 0.3017, 0.4412, 0.3017, 0.4413, 0.3017, 0.4413, 0.3012, 0.4412, 0.3012, 0.4412, 0.3012, 0.4413, 0.3012, 0.4413, 0.3012, 0.4412, 0.3011, 0.4412, 0.3011, 0.4413, 0.3012, 0.4413, 0.3011, 0.4412, 0.3011, 0.4412, 0.3011, 0.4413, 0.3011, 0.4413, 0.3011, 0.4412, 0.3011, 0.4412, 0.3011, 0.4413, 0.3011, 0.4413, 0.3011, 0.4412, 0.301, 0.4412, 0.301, 0.4413, 0.3011, 0.4413, 0.301, 0.4412, 0.301, 0.4412, 0.301, 0.4413, 0.301, 0.4413, 0.301, 0.4412, 0.301, 0.4412, 0.301, 0.4413, 0.301, 0.4413, 0.301, 0.4412, 0.3009, 0.4412, 0.3009, 0.4413, 0.301, 0.4413, 0.5995, 0.4648, 0.5996, 0.4648, 0.5996, 0.4648, 0.5995, 0.4648, 0.5996, 0.4647, 0.5995, 0.4647, 0.5995, 0.4647, 0.5996, 0.4647, 0.5987, 0.4647, 0.5986, 0.4647, 0.5986, 0.4648, 0.5987, 0.4648, 0.5987, 0.4647, 0.5987, 0.4647, 0.5987, 0.4648, 0.5987, 0.4648, 0.5987, 0.4647, 0.5987, 0.4647, 0.5987, 0.4648, 0.5987, 0.4648, 0.5988, 0.4647, 0.5987, 0.4647, 0.5987, 0.4648, 0.5988, 0.4648, 0.5988, 0.4647, 0.5988, 0.4647, 0.5988, 0.4648, 0.5988, 0.4648, 0.5988, 0.4647, 0.5988, 0.4647, 0.5988, 0.4648, 0.5988, 0.4648, 0.5994, 0.4647, 0.5993, 0.4647, 0.5993, 0.4648, 0.5994, 0.4648, 0.5994, 0.4647, 0.5994, 0.4647, 0.5994, 0.4648, 0.5994, 0.4648, 0.5994, 0.4647, 0.5994, 0.4647, 0.5994, 0.4648, 0.5994, 0.4648, 0.5994, 0.4647, 0.5994, 0.4647, 0.5994, 0.4648, 0.5994, 0.4648, 0.5995, 0.4647, 0.5994, 0.4647, 0.5994, 0.4648, 0.5995, 0.4648, 0.5995, 0.4647, 0.5995, 0.4647, 0.5995, 0.4648, 0.5995, 0.4648, 0.5986, 0.4647, 0.5986, 0.4647, 0.5986, 0.4647, 0.5986, 0.4647, 0.5995, 0.4648, 0.5995, 0.4648, 0.5995, 0.4648, 0.5995, 0.4648, 0.4375, 0.8441, 0.4375, 0.8441, 0.4375, 0.8441, 0.4375, 0.8441, 0.301, 0.4413, 0.301, 0.4413, 0.301, 0.4413, 0.301, 0.4413, 0.4116, 0.8918, 0.412, 0.8918, 0.412, 0.8918, 0.4121, 0.8918, 0.4375, 0.8441, 0.4375, 0.8441, 0.4375, 0.8441, 0.4375, 0.8441, 0.4375, 0.8441, 0.4375, 0.8441, 0.4375, 0.8441, 0.4375, 0.8441, 0.412, 0.8918, 0.412, 0.8918, 0.412, 0.8918, 0.412, 0.8918, 0.4375, 0.8441, 0.4375, 0.8441, 0.4375, 0.8441, 0.4375, 0.8441, 0.4375, 0.8441, 0.4375, 0.8441, 0.4375, 0.8441, 0.4375, 0.8441, 0.412, 0.8918, 0.412, 0.8918, 0.412, 0.8918, 0.412, 0.8918, 0.4375, 0.8441, 0.4375, 0.8441, 0.4375, 0.8441, 0.4375, 0.8441, 0.4375, 0.8441, 0.4375, 0.8441, 0.4375, 0.8441, 0.4375, 0.8441, 0.412, 0.8918, 0.4119, 0.8918, 0.4119, 0.8918, 0.412, 0.8918, 0.4375, 0.8441, 0.4375, 0.8441, 0.4375, 0.8441, 0.4375, 0.8441, 0.4375, 0.8441, 0.4375, 0.8441, 0.4375, 0.8441, 0.4375, 0.8441, 0.4119, 0.8918, 0.4119, 0.8918, 0.4119, 0.8918, 0.4119, 0.8918, 0.4375, 0.8441, 0.4375, 0.8441, 0.4375, 0.8441, 0.4375, 0.8441, 0.4375, 0.8441, 0.4375, 0.8441, 0.4375, 0.8441, 0.4375, 0.8441, 0.4119, 0.8918, 0.4119, 0.8918, 0.4119, 0.8918, 0.4119, 0.8918, 0.4375, 0.8441, 0.4375, 0.8441, 0.4375, 0.8441, 0.4375, 0.8441, 0.4375, 0.8441, 0.4375, 0.8441, 0.4375, 0.8441, 0.4375, 0.8441, 0.4119, 0.8918, 0.4119, 0.8918, 0.4119, 0.8918, 0.4119, 0.8918, 0.5497, 0.2946, 0.5497, 0.2946, 0.5497, 0.2946, 0.5497, 0.2946, 0.4375, 0.8441, 0.4375, 0.8441, 0.4375, 0.8441, 0.4375, 0.8441, 0.4119, 0.8918, 0.4118, 0.8918, 0.4118, 0.8918, 0.4119, 0.8918, 0.4375, 0.8441, 0.4375, 0.8441, 0.4375, 0.8441, 0.4375, 0.8441, 0.5492, 0.2946, 0.5492, 0.2946, 0.5492, 0.2946, 0.5492, 0.2946, 0.4113, 0.8918, 0.4113, 0.8918, 0.4113, 0.8918, 0.4113, 0.8918, 0.4375, 0.8441, 0.4375, 0.8441, 0.4375, 0.8441, 0.4375, 0.8441, 0.4375, 0.8441, 0.4375, 0.8441, 0.4375, 0.8441, 0.4375, 0.8441, 0.4113, 0.8918, 0.4113, 0.8918, 0.4113, 0.8918, 0.4113, 0.8918, 0.4375, 0.8441, 0.4375, 0.8441, 0.4375, 0.8441, 0.4375, 0.8441, 0.4375, 0.8441, 0.4375, 0.8441, 0.4375, 0.8441, 0.4375, 0.8441, 0.4113, 0.8918, 0.4112, 0.8918, 0.4112, 0.8918, 0.4113, 0.8918, 0.4375, 0.8441, 0.4375, 0.8441, 0.4375, 0.8441, 0.4375, 0.8441, 0.4375, 0.8441, 0.4375, 0.8441, 0.4375, 0.8441, 0.4375, 0.8441, 0.4112, 0.8918, 0.4112, 0.8918, 0.4112, 0.8918, 0.4112, 0.8918, 0.4375, 0.8441, 0.4375, 0.8441, 0.4375, 0.8441, 0.4375, 0.8441, 0.4375, 0.8441, 0.4375, 0.8441, 0.4375, 0.8441, 0.4375, 0.8441, 0.4112, 0.8918, 0.4112, 0.8918, 0.4112, 0.8918, 0.4112, 0.8918, 0.4375, 0.8441, 0.4375, 0.8441, 0.4375, 0.8441, 0.4375, 0.8441, 0.4375, 0.8441, 0.4375, 0.8441, 0.4375, 0.8441, 0.4375, 0.8441, 0.4112, 0.8918, 0.4111, 0.8918, 0.4111, 0.8918, 0.4112, 0.8918, 0.4375, 0.8441, 0.4375, 0.8441, 0.4375, 0.8441, 0.4375, 0.8441, 0.4375, 0.8441, 0.4375, 0.8441, 0.4375, 0.8441, 0.4375, 0.8441, 0.4111, 0.8918, 0.4111, 0.8918, 0.4111, 0.8918, 0.4111, 0.8918, 0.4375, 0.8441, 0.4375, 0.8441, 0.4375, 0.8441, 0.4375, 0.8441, 0.3009, 0.4413, 0.301, 0.4413, 0.301, 0.4413, 0.301, 0.4413, 0.3011, 0.4413, 0.3011, 0.4413, 0.3011, 0.4413, 0.3012, 0.4413, 0.3012, 0.4413, 0.3012, 0.4413, 0.3011, 0.4413, 0.3011, 0.4413, 0.3011, 0.4413, 0.301, 0.4413, 0.301, 0.4413, 0.301, 0.4413, 0.3009, 0.4413, 0.3019, 0.4413, 0.3019, 0.4413, 0.3018, 0.4413, 0.3018, 0.4413, 0.3018, 0.4413, 0.3017, 0.4413, 0.3017, 0.4413, 0.3017, 0.4413, 0.3017, 0.4413, 0.3017, 0.4413, 0.3018, 0.4413, 0.3018, 0.4413, 0.3018, 0.4413, 0.3019, 0.4413, 0.3019, 0.4413, 0.4111, 0.8918, 0.4116, 0.8918, 0.4111, 0.8918, 0.4111, 0.8918, 0.4374, 0.8441, 0.4374, 0.8441, 0.4374, 0.8441, 0.4374, 0.8441, 0.4374, 0.8441, 0.4374, 0.8441, 0.4374, 0.8441, 0.4374, 0.8441, 0.4374, 0.8441, 0.4374, 0.8441, 0.4374, 0.8441, 0.4374, 0.8441, 0.4374, 0.8441, 0.4374, 0.8441, 0.4374, 0.8441, 0.4374, 0.8441, 0.4374, 0.8441, 0.4374, 0.8441, 0.4374, 0.8441, 0.4374, 0.8441, 0.4374, 0.8441, 0.4374, 0.8441, 0.4374, 0.8441, 0.4374, 0.8441, 0.4374, 0.8441, 0.4374, 0.8441, 0.4374, 0.8441, 0.4374, 0.8441, 0.4374, 0.8441, 0.4374, 0.8441, 0.4374, 0.8441, 0.4374, 0.8441, 0.4374, 0.8441, 0.4374, 0.8441, 0.4374, 0.8441, 0.4374, 0.8441, 0.4374, 0.8441, 0.4374, 0.8441, 0.4374, 0.8441, 0.4374, 0.8441, 0.4374, 0.8441, 0.4374, 0.8441, 0.4374, 0.8441, 0.4374, 0.8441, 0.4374, 0.8441, 0.4374, 0.8441, 0.4374, 0.8441, 0.4374, 0.8441, 0.4375, 0.8441, 0.4375, 0.8441, 0.4375, 0.8441, 0.4375, 0.8441, 0.4375, 0.8441, 0.4375, 0.8441, 0.4375, 0.8441, 0.4375, 0.8441, 0.4375, 0.8441, 0.4375, 0.8441, 0.4375, 0.8441, 0.4375, 0.8441, 0.4375, 0.8441, 0.4375, 0.8441, 0.4375, 0.8441, 0.4375, 0.8441, 0.4375, 0.8441, 0.4375, 0.8441, 0.4375, 0.8441, 0.4375, 0.8441, 0.4375, 0.8441, 0.4375, 0.8441, 0.4375, 0.8441, 0.4375, 0.8441, 0.4375, 0.8441, 0.4375, 0.8441, 0.4375, 0.8441, 0.4375, 0.8441, 0.4375, 0.8441, 0.4375, 0.8441, 0.4375, 0.8441, 0.4375, 0.8441, 0.3017, 0.4413, 0.3017, 0.4413, 0.3017, 0.4413, 0.3017, 0.4413, 0.5986, 0.4648, 0.5986, 0.4648, 0.5986, 0.4648, 0.5986, 0.4648, 0.5986, 0.4648, 0.5986, 0.4648, 0.5986, 0.4648, 0.5986, 0.4648, 0.5995, 0.4648, 0.5995, 0.4648, 0.5995, 0.4648, 0.5995, 0.4648, 0.5996, 0.4648, 0.5995, 0.4648, 0.5995, 0.4648, 0.5996, 0.4648, 0.5995, 0.4648, 0.5995, 0.4647, 0.5995, 0.4647, 0.5995, 0.4648, 0.5986, 0.4647, 0.5986, 0.4648, 0.5986, 0.4648, 0.5986, 0.4647, 0.5995, 0.4647, 0.5996, 0.4647, 0.5996, 0.4647, 0.5995, 0.4647, 0.5995, 0.4647, 0.5995, 0.4647, 0.5995, 0.4647, 0.5995, 0.4647, 0.5986, 0.4647, 0.5986, 0.4647, 0.5986, 0.4647, 0.5986, 0.4647, 0.5986, 0.4647, 0.5986, 0.4647, 0.5986, 0.4647, 0.5986, 0.4647, 0.3506, 0.3254, 0.3505, 0.3254, 0.3505, 0.3254, 0.3506, 0.3254, 0.3506, 0.3254, 0.3506, 0.3254, 0.3506, 0.3254, 0.3506, 0.3254, 0.3515, 0.3254, 0.3515, 0.3254, 0.3515, 0.3254, 0.3515, 0.3254, 0.3515, 0.3254, 0.3515, 0.3254, 0.3515, 0.3254, 0.3515, 0.3254, 0.5986, 0.4648, 0.5986, 0.4648, 0.5986, 0.4648, 0.5986, 0.4648, 0.5995, 0.4647, 0.5995, 0.4647, 0.5995, 0.4647, 0.5995, 0.4647, 0.5995, 0.4647, 0.5995, 0.4648, 0.5995, 0.4648, 0.5995, 0.4647, 0.5986, 0.4648, 0.5986, 0.4648, 0.5986, 0.4648, 0.5986, 0.4648, 0.5986, 0.4647, 0.5986, 0.4647, 0.5986, 0.4647, 0.5986, 0.4647, 0.5986, 0.4648, 0.5986, 0.4647, 0.5986, 0.4647, 0.5986, 0.4648, 0.4375, 0.8441, 0.4375, 0.8441, 0.4375, 0.8441, 0.4375, 0.8441, 0.4375, 0.8441, 0.4375, 0.8441, 0.4375, 0.8441, 0.4375, 0.8441, 0.4375, 0.8441, 0.4375, 0.8441, 0.4375, 0.8441, 0.4375, 0.8441, 0.4375, 0.8441, 0.4375, 0.8441, 0.4375, 0.8441, 0.4375, 0.8441, 0.4375, 0.8441, 0.4375, 0.8441, 0.4375, 0.8441, 0.4375, 0.8441, 0.4375, 0.8441, 0.4375, 0.8441, 0.4375, 0.8441, 0.4375, 0.8441, 0.4375, 0.8441, 0.4375, 0.8441, 0.4375, 0.8441, 0.4375, 0.8441, 0.4375, 0.8441, 0.4375, 0.8441, 0.4375, 0.8441, 0.4375, 0.8441, 0.4375, 0.8441, 0.4375, 0.8441, 0.4375, 0.8441, 0.4375, 0.8441, 0.4375, 0.8441, 0.4375, 0.8441, 0.4375, 0.8441, 0.4375, 0.8441, 0.4375, 0.8441, 0.4375, 0.8441, 0.4375, 0.8441, 0.4375, 0.8441, 0.4375, 0.8441, 0.4375, 0.8441, 0.4375, 0.8441, 0.4375, 0.8441, 0.4375, 0.8441, 0.4375, 0.8441, 0.4375, 0.8441, 0.4375, 0.8441, 0.4375, 0.8441, 0.4375, 0.8441, 0.4375, 0.8441, 0.4375, 0.8441, 0.4375, 0.8441, 0.4375, 0.8441, 0.4375, 0.8441, 0.4375, 0.8441, 0.4375, 0.8441, 0.4375, 0.8441, 0.4375, 0.8441, 0.4375, 0.8441, 0.4375, 0.8441, 0.4375, 0.8441, 0.4375, 0.8441, 0.4375, 0.8441, 0.4375, 0.8441, 0.4375, 0.8441, 0.4375, 0.8441, 0.4375, 0.8441, 0.4375, 0.8441, 0.4375, 0.8441, 0.4375, 0.8441, 0.4375, 0.8441, 0.4375, 0.8441, 0.4375, 0.8441, 0.4375, 0.8441, 0.4375, 0.8441, 0.4375, 0.8441, 0.4375, 0.8441, 0.4375, 0.8441, 0.4375, 0.8441, 0.4375, 0.8441, 0.4375, 0.8441, 0.4375, 0.8441, 0.4375, 0.8441, 0.4375, 0.8441, 0.4375, 0.8441, 0.4375, 0.8441, 0.4375, 0.8441, 0.4375, 0.8441, 0.4375, 0.8441, 0.4375, 0.8441, 0.4375, 0.8441, 0.4375, 0.8441, 0.4375, 0.8441, 0.4375, 0.8441, 0.4375, 0.8441, 0.4375, 0.8441, 0.4375, 0.8441, 0.4375, 0.8441, 0.4375, 0.8441, 0.4375, 0.8441, 0.4375, 0.8441, 0.4375, 0.8441, 0.4375, 0.8441, 0.4375, 0.8441, 0.4375, 0.8441, 0.4375, 0.8441, 0.4375, 0.8441, 0.4375, 0.8441, 0.4375, 0.8441, 0.4375, 0.8441, 0.4375, 0.8441, 0.4375, 0.8441, 0.4375, 0.8441, 0.4375, 0.8441, 0.4375, 0.8441, 0.4375, 0.8441, 0.4375, 0.8441, 0.4375, 0.8441, 0.4375, 0.8441, 0.4375, 0.8441, 0.4375, 0.8441, 0.4375, 0.8441, 0.4375, 0.8441, 0.4375, 0.8441, 0.4375, 0.8441, 0.4375, 0.8441, 0.4375, 0.8441, 0.4375, 0.8441, 0.4375, 0.8441, 0.4375, 0.8441, 0.4375, 0.8441, 0.4375, 0.8441, 0.4375, 0.8441, 0.4375, 0.8441, 0.4375, 0.8441, 0.4375, 0.8441, 0.4375, 0.8441, 0.4375, 0.8441, 0.4375, 0.8441, 0.4375, 0.8441, 0.4375, 0.8441, 0.4375, 0.8441, 0.4375, 0.8441, 0.4375, 0.8441, 0.4375, 0.8441, 0.4375, 0.8441, 0.4375, 0.8441, 0.4375, 0.8441, 0.4375, 0.8441, 0.4375, 0.8441, 0.4375, 0.8441, 0.4375, 0.8441, 0.4375, 0.8441, 0.4375, 0.8441, 0.4375, 0.8441, 0.4375, 0.8441, 0.4375, 0.8441, 0.4375, 0.8441, 0.4375, 0.8441, 0.4375, 0.8441, 0.4375, 0.8441, 0.4375, 0.8441, 0.4375, 0.8441, 0.4375, 0.8441, 0.4375, 0.8441, 0.4375, 0.8441, 0.4375, 0.8441, 0.4375, 0.8441, 0.4375, 0.8441, 0.4375, 0.8441, 0.4375, 0.8441, 0.4375, 0.8441, 0.4375, 0.8441, 0.4375, 0.8441, 0.4375, 0.8441, 0.4375, 0.8441, 0.4375, 0.8441, 0.4375, 0.8441, 0.4375, 0.8441, 0.4375, 0.8441, 0.4375, 0.8441, 0.4375, 0.8441, 0.4375, 0.8441, 0.4375, 0.8441, 0.4375, 0.8441, 0.4375, 0.8441, 0.4375, 0.8441, 0.4375, 0.8441, 0.4375, 0.8441, 0.4375, 0.8441, 0.4375, 0.8441, 0.4375, 0.8441, 0.4375, 0.8441, 0.4375, 0.8441, 0.4375, 0.8441, 0.4375, 0.8441, 0.4375, 0.8441, 0.4375, 0.8441, 0.4375, 0.8441, 0.4375, 0.8441, 0.4375, 0.8441, 0.4375, 0.8441, 0.4375, 0.8441, 0.4375, 0.8441, 0.4375, 0.8441, 0.4375, 0.8441, 0.4375, 0.8441, 0.4375, 0.8441, 0.4375, 0.8441, 0.4375, 0.8441, 0.4375, 0.8441, 0.4375, 0.8441, 0.4375, 0.8441, 0.4375, 0.8441, 0.4375, 0.8441, 0.4375, 0.8441, 0.4375, 0.8441, 0.4375, 0.8441, 0.4375, 0.8441, 0.4375, 0.8441, 0.4375, 0.8441, 0.4375, 0.8441, 0.4375, 0.8441, 0.4375, 0.8441, 0.4375, 0.8441, 0.4375, 0.8441, 0.4375, 0.8441, 0.4375, 0.8441, 0.4375, 0.8441, 0.4375, 0.8441, 0.4375, 0.8441, 0.4375, 0.8441, 0.4375, 0.8441, 0.4375, 0.8441, 0.4375, 0.8441, 0.4375, 0.8441, 0.4375, 0.8441, 0.4375, 0.8441, 0.4375, 0.8441, 0.4375, 0.8441, 0.4375, 0.8441, 0.4375, 0.8441, 0.4375, 0.8441, 0.4375, 0.8441, 0.4375, 0.8441, 0.4375, 0.8441, 0.4375, 0.8441, 0.4375, 0.8441, 0.4375, 0.8441, 0.4375, 0.8441, 0.4375, 0.8441, 0.4375, 0.8441, 0.4375, 0.8441, 0.4375, 0.8441, 0.4375, 0.8441, 0.4375, 0.8441, 0.4375, 0.8441, 0.4375, 0.8441, 0.4375, 0.8441, 0.4375, 0.8441, 0.4375, 0.8441, 0.4375, 0.8441, 0.4375, 0.8441, 0.4375, 0.8441, 0.4375, 0.8441, 0.4375, 0.8441, 0.4375, 0.8441, 0.4375, 0.8441, 0.4375, 0.8441, 0.4375, 0.8441, 0.4375, 0.8441, 0.4375, 0.8441, 0.4375, 0.8441, 0.4375, 0.8441, 0.4375, 0.8441, 0.4375, 0.8441, 0.4375, 0.8441, 0.4375, 0.8441, 0.4375, 0.8441, 0.4375, 0.8441, 0.4375, 0.8441, 0.4375, 0.8441, 0.4375, 0.8441, 0.4374, 0.8441, 0.4374, 0.8441, 0.4374, 0.8441, 0.4374, 0.8441, 0.4374, 0.8441, 0.4374, 0.8441, 0.4374, 0.8441, 0.4374, 0.8441, 0.4374, 0.8441, 0.4374, 0.8441, 0.4374, 0.8441, 0.4374, 0.8441, 0.4374, 0.8441, 0.4374, 0.8441, 0.4374, 0.8441, 0.4374, 0.8441, 0.4374, 0.8441, 0.4374, 0.8441, 0.4374, 0.8441, 0.4374, 0.8441, 0.4374, 0.8441, 0.4374, 0.8441, 0.4374, 0.8441, 0.4374, 0.8441, 0.4374, 0.8441, 0.4374, 0.8441, 0.4374, 0.8441, 0.4374, 0.8441, 0.4374, 0.8441, 0.4374, 0.8441, 0.4374, 0.8441, 0.4374, 0.8441, 0.4374, 0.8441, 0.4374, 0.8441, 0.4374, 0.8441, 0.4374, 0.8441, 0.4374, 0.8441, 0.4374, 0.8441, 0.4374, 0.8441, 0.4374, 0.8441, 0.4374, 0.8441, 0.4374, 0.8441, 0.4374, 0.8441, 0.4374, 0.8441, 0.4374, 0.8441, 0.4374, 0.8441, 0.4374, 0.8441, 0.4374, 0.8441, 0.4374, 0.8441, 0.4374, 0.8441, 0.4374, 0.8441, 0.4374, 0.8441, 0.4374, 0.8441, 0.4374, 0.8441, 0.4374, 0.8441, 0.4374, 0.8441, 0.3019, 0.4413, 0.3019, 0.4413, 0.3019, 0.4413, 0.3019, 0.4413, 0.3011, 0.4413, 0.3011, 0.4413, 0.3011, 0.4413, 0.3011, 0.4413, 0.3018, 0.4413, 0.3018, 0.4413, 0.3018, 0.4413, 0.3018, 0.4413, 0.3011, 0.4413, 0.301, 0.4413, 0.301, 0.4413, 0.3011, 0.4413, 0.3017, 0.4413, 0.3017, 0.4413, 0.3017, 0.4413, 0.3017, 0.4413, 0.3009, 0.4413, 0.301, 0.4413, 0.301, 0.4413, 0.3009, 0.4413, 0.3012, 0.4413, 0.3012, 0.4413, 0.3012, 0.4413, 0.3012, 0.4413, 0.3018, 0.4413, 0.3019, 0.4413, 0.3019, 0.4413, 0.3018, 0.4413, 0.3018, 0.4413, 0.3018, 0.4413, 0.3018, 0.4413, 0.3018, 0.4413, 0.3011, 0.4413, 0.3011, 0.4413, 0.3011, 0.4413, 0.3011, 0.4413, 0.301, 0.4413, 0.301, 0.4413, 0.301, 0.4413, 0.301, 0.4413, 0.3019, 0.4413, 0.3019, 0.4413, 0.3019, 0.4413, 0.3019, 0.4413, 0.3017, 0.4413, 0.3017, 0.4413, 0.3017, 0.4413, 0.3017, 0.4413, 0.3012, 0.4413, 0.3011, 0.4413, 0.3011, 0.4413, 0.3012, 0.4413, 0.3018, 0.4413, 0.3018, 0.4413, 0.3018, 0.4413, 0.3018, 0.4413, 0.3018, 0.4413, 0.3017, 0.4413, 0.3017, 0.4413, 0.3018, 0.4413, 0.301, 0.4413, 0.3011, 0.4413, 0.3011, 0.4413, 0.301, 0.4413, 0.301, 0.4413, 0.301, 0.4413, 0.301, 0.4413, 0.301, 0.4413, 0.3019, 0.4413, 0.3019, 0.4413, 0.3019, 0.4413, 0.3019, 0.4413, 0.3012, 0.4413, 0.3012, 0.4413, 0.3012, 0.4413, 0.3012, 0.4413, 0.3011, 0.4413, 0.3011, 0.4413, 0.3011, 0.4413, 0.3011, 0.4413, 0.3018, 0.4413, 0.3018, 0.4413, 0.3018, 0.4413, 0.3018, 0.4413, 0.3019, 0.4413, 0.3019, 0.4413, 0.3019, 0.4413, 0.3019, 0.4413, 0.3017, 0.4413, 0.3017, 0.4413, 0.3017, 0.4413, 0.3017, 0.4413, 0.301, 0.4413, 0.301, 0.4413, 0.301, 0.4413, 0.301, 0.4413, 0.301, 0.4413, 0.3009, 0.4413, 0.3009, 0.4413, 0.301, 0.4413, 0.3019, 0.4413, 0.3018, 0.4413, 0.3018, 0.4413, 0.3019, 0.4413, 0.3011, 0.4413, 0.3012, 0.4413, 0.3012, 0.4413, 0.3011, 0.4413, 0.3011, 0.4413, 0.3011, 0.4413, 0.3011, 0.4413, 0.3011, 0.4413, 0.3017, 0.4413, 0.3018, 0.4413, 0.3018, 0.4413, 0.3017, 0.4413, 0.4111, 0.8917, 0.4111, 0.8917, 0.4116, 0.8917, 0.4111, 0.8918, 0.4111, 0.8918, 0.4116, 0.8917, 0.4116, 0.8918, 0.4111, 0.8918, 0.4111, 0.8917, 0.4111, 0.8917, 0.4111, 0.8918, 0.4111, 0.8918, 0.4111, 0.8918, 0.4111, 0.8918, 0.4111, 0.8918, 0.4111, 0.8918, 0.4112, 0.8917, 0.4111, 0.8917, 0.4111, 0.8918, 0.4112, 0.8918, 0.4112, 0.8918, 0.4111, 0.8918, 0.4111, 0.8918, 0.4112, 0.8918, 0.4112, 0.8917, 0.4112, 0.8917, 0.4112, 0.8918, 0.4112, 0.8917, 0.4112, 0.8917, 0.4112, 0.8918, 0.4112, 0.8918, 0.4112, 0.8918, 0.4112, 0.8917, 0.4112, 0.8917, 0.4112, 0.8917, 0.4112, 0.8918, 0.4112, 0.8918, 0.4112, 0.8917, 0.4112, 0.8918, 0.4112, 0.8918, 0.4113, 0.8917, 0.4112, 0.8917, 0.4112, 0.8918, 0.4113, 0.8918, 0.4113, 0.8918, 0.4112, 0.8918, 0.4112, 0.8918, 0.4113, 0.8918, 0.4113, 0.8917, 0.4113, 0.8917, 0.4113, 0.8918, 0.4113, 0.8917, 0.4113, 0.8917, 0.4113, 0.8918, 0.4113, 0.8918, 0.4113, 0.8918, 0.4113, 0.8917, 0.4113, 0.8917, 0.4113, 0.8917, 0.4113, 0.8918, 0.4113, 0.8918, 0.4113, 0.8917, 0.4113, 0.8918, 0.4113, 0.8918, 0.4119, 0.8917, 0.4118, 0.8917, 0.4118, 0.8918, 0.4119, 0.8917, 0.4119, 0.8917, 0.4118, 0.8918, 0.4118, 0.8918, 0.4119, 0.8918, 0.4119, 0.8917, 0.4119, 0.8917, 0.4119, 0.8917, 0.4119, 0.8917, 0.4119, 0.8917, 0.4119, 0.8917, 0.4119, 0.8918, 0.4119, 0.8918, 0.4119, 0.8917, 0.4119, 0.8917, 0.4119, 0.8917, 0.4119, 0.8917, 0.4119, 0.8917, 0.4119, 0.8917, 0.4119, 0.8918, 0.4119, 0.8918, 0.4119, 0.8917, 0.4119, 0.8917, 0.4119, 0.8917, 0.4119, 0.8918, 0.4119, 0.8918, 0.4119, 0.8917, 0.4119, 0.8918, 0.4119, 0.8918, 0.412, 0.8917, 0.4119, 0.8917, 0.4119, 0.8918, 0.412, 0.8918, 0.412, 0.8918, 0.4119, 0.8918, 0.4119, 0.8918, 0.412, 0.8918, 0.412, 0.8917, 0.412, 0.8917, 0.412, 0.8918, 0.412, 0.8917, 0.412, 0.8917, 0.412, 0.8918, 0.412, 0.8918, 0.412, 0.8918, 0.412, 0.8917, 0.412, 0.8917, 0.412, 0.8917, 0.412, 0.8917, 0.412, 0.8917, 0.412, 0.8917, 0.412, 0.8918, 0.412, 0.8918, 0.4121, 0.8917, 0.412, 0.8917, 0.412, 0.8917, 0.4116, 0.8917, 0.4116, 0.8917, 0.412, 0.8917, 0.412, 0.8918, 0.4116, 0.8918, 0.4111, 0.8917, 0.4111, 0.8917, 0.4116, 0.8918, 0.4111, 0.8917, 0.4111, 0.8917, 0.4111, 0.8918, 0.4116, 0.8918, 0.4116, 0.8918, 0.4111, 0.8917, 0.4111, 0.8918, 0.4111, 0.8917, 0.4111, 0.8917, 0.4111, 0.8918, 0.4111, 0.8918, 0.4111, 0.8918, 0.4111, 0.8917, 0.4112, 0.8917, 0.4112, 0.8918, 0.4111, 0.8918, 0.4111, 0.8917, 0.4112, 0.8918, 0.4112, 0.8918, 0.4111, 0.8918, 0.4111, 0.8918, 0.4112, 0.8917, 0.4112, 0.8917, 0.4112, 0.8918, 0.4112, 0.8917, 0.4112, 0.8917, 0.4112, 0.8918, 0.4112, 0.8918, 0.4112, 0.8918, 0.4112, 0.8917, 0.4112, 0.8918, 0.4112, 0.8917, 0.4112, 0.8917, 0.4112, 0.8918, 0.4112, 0.8918, 0.4112, 0.8918, 0.4112, 0.8917, 0.4113, 0.8917, 0.4113, 0.8918, 0.4112, 0.8918, 0.4112, 0.8917, 0.4113, 0.8918, 0.4113, 0.8918, 0.4112, 0.8918, 0.4112, 0.8918, 0.4113, 0.8917, 0.4113, 0.8918, 0.4113, 0.8918, 0.4113, 0.8917, 0.4113, 0.8918, 0.4113, 0.8918, 0.4113, 0.8918, 0.4113, 0.8918, 0.4113, 0.8917, 0.4113, 0.8918, 0.4113, 0.8918, 0.4113, 0.8917, 0.4113, 0.8918, 0.4113, 0.8918, 0.4113, 0.8918, 0.4113, 0.8918, 0.4119, 0.8917, 0.4119, 0.8917, 0.4118, 0.8918, 0.4118, 0.8917, 0.4119, 0.8917, 0.4119, 0.8918, 0.4118, 0.8918, 0.4118, 0.8918, 0.4119, 0.8917, 0.4119, 0.8917, 0.4119, 0.8917, 0.4119, 0.8917, 0.4119, 0.8917, 0.4119, 0.8918, 0.4119, 0.8918, 0.4119, 0.8917, 0.4119, 0.8917, 0.4119, 0.8918, 0.4119, 0.8917, 0.4119, 0.8917, 0.4119, 0.8918, 0.4119, 0.8918, 0.4119, 0.8918, 0.4119, 0.8917, 0.4119, 0.8917, 0.4119, 0.8918, 0.4119, 0.8918, 0.4119, 0.8917, 0.4119, 0.8918, 0.4119, 0.8918, 0.4119, 0.8918, 0.4119, 0.8918, 0.412, 0.8917, 0.412, 0.8917, 0.4119, 0.8918, 0.4119, 0.8917, 0.412, 0.8917, 0.412, 0.8918, 0.4119, 0.8918, 0.4119, 0.8918, 0.412, 0.8917, 0.412, 0.8918, 0.412, 0.8917, 0.412, 0.8917, 0.412, 0.8918, 0.412, 0.8918, 0.412, 0.8918, 0.412, 0.8917, 0.412, 0.8917, 0.412, 0.8918, 0.412, 0.8918, 0.412, 0.8917, 0.412, 0.8918, 0.412, 0.8918, 0.412, 0.8918, 0.412, 0.8918, 0.4121, 0.8917, 0.4116, 0.8918, 0.412, 0.8918, 0.412, 0.8917, 0.4116, 0.8918, 0.4116, 0.8918, 0.412, 0.8918, 0.412, 0.8918, 0.438, 0.8443, 0.438, 0.8448, 0.438, 0.8448, 0.438, 0.8443, 0.438, 0.8443, 0.438, 0.8448, 0.4379, 0.8448, 0.4379, 0.8443, 0.4379, 0.8443, 0.4379, 0.8448, 0.4379, 0.8448, 0.4379, 0.8443, 0.4379, 0.8443, 0.4379, 0.8448, 0.4379, 0.8448, 0.4379, 0.8443, 0.4379, 0.8443, 0.4379, 0.8448, 0.4378, 0.8448, 0.4378, 0.8443, 0.4378, 0.8443, 0.4378, 0.8448, 0.4378, 0.8448, 0.4378, 0.8443, 0.4378, 0.8443, 0.4378, 0.8448, 0.4378, 0.8448, 0.4378, 0.8443, 0.4378, 0.8443, 0.4378, 0.8448, 0.4377, 0.8448, 0.4377, 0.8443, 0.4377, 0.8443, 0.4377, 0.8448, 0.4377, 0.8448, 0.4377, 0.8443, 0.4377, 0.8443, 0.4377, 0.8448, 0.4377, 0.8448, 0.4377, 0.8443, 0.4377, 0.8443, 0.4377, 0.8448, 0.4377, 0.8448, 0.4377, 0.8443, 0.4377, 0.8443, 0.4377, 0.8448, 0.4376, 0.8448, 0.4376, 0.8443, 0.4376, 0.8443, 0.4376, 0.8448, 0.4376, 0.8448, 0.4376, 0.8443, 0.4376, 0.8443, 0.4376, 0.8448, 0.4376, 0.8448, 0.4376, 0.8443, 0.4376, 0.8443, 0.4376, 0.8448, 0.4375, 0.8448, 0.4375, 0.8443, 0.4375, 0.8443, 0.4375, 0.8448, 0.4375, 0.8448, 0.4375, 0.8443, 0.4375, 0.8443, 0.4375, 0.8448, 0.4375, 0.8448, 0.4375, 0.8443, 0.4375, 0.8443, 0.4375, 0.8448, 0.4374, 0.8448, 0.4374, 0.8443, 0.4374, 0.8443, 0.4374, 0.8448, 0.4374, 0.8448, 0.4374, 0.8443, 0.4374, 0.8443, 0.4374, 0.8448, 0.4374, 0.8448, 0.4374, 0.8443, 0.4374, 0.8443, 0.4374, 0.8448, 0.4373, 0.8448, 0.4373, 0.8443, 0.4373, 0.8443, 0.4373, 0.8448, 0.4373, 0.8448, 0.4373, 0.8443, 0.4373, 0.8443, 0.4373, 0.8448, 0.4373, 0.8448, 0.4373, 0.8443, 0.4373, 0.8443, 0.4373, 0.8448, 0.4372, 0.8448, 0.4372, 0.8443, 0.4372, 0.8443, 0.4372, 0.8448, 0.4372, 0.8448, 0.4372, 0.8443, 0.4372, 0.8443, 0.4372, 0.8448, 0.4372, 0.8448, 0.4372, 0.8443, 0.4372, 0.8443, 0.4372, 0.8448, 0.4372, 0.8448, 0.4372, 0.8443, 0.4372, 0.8443, 0.4372, 0.8448, 0.4371, 0.8448, 0.4371, 0.8443, 0.4371, 0.8443, 0.4371, 0.8448, 0.4371, 0.8448, 0.4371, 0.8443, 0.4371, 0.8443, 0.4371, 0.8448, 0.4371, 0.8448, 0.4371, 0.8443, 0.4373, 0.8443, 0.4372, 0.8443, 0.4372, 0.8443, 0.4372, 0.8443, 0.4371, 0.8442, 0.4371, 0.8442, 0.4371, 0.8442, 0.437, 0.8441, 0.437, 0.8441, 0.437, 0.844, 0.437, 0.844, 0.437, 0.8439, 0.4371, 0.8439, 0.4371, 0.8439, 0.4371, 0.8438, 0.4372, 0.8438, 0.4372, 0.8438, 0.4372, 0.8438, 0.4373, 0.8438, 0.4373, 0.8438, 0.4374, 0.8438, 0.4374, 0.8439, 0.4374, 0.8439, 0.4375, 0.8439, 0.4375, 0.844, 0.4375, 0.844, 0.4375, 0.8441, 0.4375, 0.8441, 0.4374, 0.8442, 0.4374, 0.8442, 0.4374, 0.8442, 0.4373, 0.8443, 0.4371, 0.8443, 0.4371, 0.8448, 0.437, 0.8448, 0.437, 0.8443, 0.437, 0.8443, 0.437, 0.8448, 0.437, 0.8448, 0.437, 0.8443, 0.4374, 0.8443, 0.4374, 0.8443, 0.4374, 0.8443, 0.4374, 0.8443, 0.4374, 0.8443, 0.4374, 0.8443, 0.4374, 0.8443, 0.4374, 0.8443, 0.4374, 0.8443, 0.4374, 0.8443, 0.4374, 0.8442, 0.4374, 0.8442, 0.4374, 0.8442, 0.4374, 0.8442, 0.4374, 0.8442, 0.4374, 0.8442, 0.4374, 0.8442, 0.4374, 0.8442, 0.4374, 0.8442, 0.4374, 0.8442, 0.4374, 0.8442, 0.4374, 0.8442, 0.4374, 0.8442, 0.4374, 0.8443, 0.4374, 0.8443, 0.4374, 0.8443, 0.4374, 0.8443, 0.4374, 0.8443, 0.4374, 0.8443, 0.4374, 0.8443, 0.4374, 0.8443, 0.4374, 0.8443, 0.438, 0.8443, 0.438, 0.8448, 0.438, 0.8448, 0.438, 0.8443, 0.438, 0.8443, 0.438, 0.8448, 0.4379, 0.8448, 0.4379, 0.8443, 0.4379, 0.8443, 0.4379, 0.8448, 0.4379, 0.8448, 0.4379, 0.8443, 0.4379, 0.8443, 0.4379, 0.8448, 0.4379, 0.8448, 0.4379, 0.8443, 0.4379, 0.8443, 0.4379, 0.8448, 0.4378, 0.8448, 0.4378, 0.8443, 0.4378, 0.8443, 0.4378, 0.8448, 0.4378, 0.8448, 0.4378, 0.8443, 0.4378, 0.8443, 0.4378, 0.8448, 0.4378, 0.8448, 0.4378, 0.8443, 0.4378, 0.8443, 0.4378, 0.8448, 0.4377, 0.8448, 0.4377, 0.8443, 0.4377, 0.8443, 0.4377, 0.8448, 0.4377, 0.8448, 0.4377, 0.8443, 0.4377, 0.8443, 0.4377, 0.8448, 0.4377, 0.8448, 0.4377, 0.8443, 0.4377, 0.8443, 0.4377, 0.8448, 0.4377, 0.8448, 0.4377, 0.8443, 0.4377, 0.8443, 0.4377, 0.8448, 0.4376, 0.8448, 0.4376, 0.8443, 0.4376, 0.8443, 0.4376, 0.8448, 0.4376, 0.8448, 0.4376, 0.8443, 0.4376, 0.8443, 0.4376, 0.8448, 0.4376, 0.8448, 0.4376, 0.8443, 0.4376, 0.8443, 0.4376, 0.8448, 0.4375, 0.8448, 0.4375, 0.8443, 0.4375, 0.8443, 0.4375, 0.8448, 0.4375, 0.8448, 0.4375, 0.8443, 0.4375, 0.8443, 0.4375, 0.8448, 0.4375, 0.8448, 0.4375, 0.8443, 0.4375, 0.8443, 0.4375, 0.8448, 0.4374, 0.8448, 0.4374, 0.8443, 0.4374, 0.8443, 0.4374, 0.8448, 0.4374, 0.8448, 0.4374, 0.8443, 0.4374, 0.8443, 0.4374, 0.8448, 0.4374, 0.8448, 0.4374, 0.8443, 0.4374, 0.8443, 0.4374, 0.8448, 0.4373, 0.8448, 0.4373, 0.8443, 0.4373, 0.8443, 0.4373, 0.8448, 0.4373, 0.8448, 0.4373, 0.8443, 0.4373, 0.8443, 0.4373, 0.8448, 0.4373, 0.8448, 0.4373, 0.8443, 0.4373, 0.8443, 0.4373, 0.8448, 0.4372, 0.8448, 0.4372, 0.8443, 0.4372, 0.8443, 0.4372, 0.8448, 0.4372, 0.8448, 0.4372, 0.8443, 0.4372, 0.8443, 0.4372, 0.8448, 0.4372, 0.8448, 0.4372, 0.8443, 0.4372, 0.8443, 0.4372, 0.8448, 0.4372, 0.8448, 0.4372, 0.8443, 0.4372, 0.8443, 0.4372, 0.8448, 0.4371, 0.8448, 0.4371, 0.8443, 0.4371, 0.8443, 0.4371, 0.8448, 0.4371, 0.8448, 0.4371, 0.8443, 0.4371, 0.8443, 0.4371, 0.8448, 0.4371, 0.8448, 0.4371, 0.8443, 0.4373, 0.8443, 0.4372, 0.8443, 0.4372, 0.8443, 0.4372, 0.8443, 0.4371, 0.8442, 0.4371, 0.8442, 0.4371, 0.8442, 0.437, 0.8441, 0.437, 0.8441, 0.437, 0.844, 0.437, 0.844, 0.437, 0.8439, 0.4371, 0.8439, 0.4371, 0.8439, 0.4371, 0.8438, 0.4372, 0.8438, 0.4372, 0.8438, 0.4372, 0.8438, 0.4373, 0.8438, 0.4373, 0.8438, 0.4374, 0.8438, 0.4374, 0.8439, 0.4374, 0.8439, 0.4375, 0.8439, 0.4375, 0.844, 0.4375, 0.844, 0.4375, 0.8441, 0.4375, 0.8441, 0.4374, 0.8442, 0.4374, 0.8442, 0.4374, 0.8442, 0.4373, 0.8443, 0.4371, 0.8443, 0.4371, 0.8448, 0.437, 0.8448, 0.437, 0.8443, 0.437, 0.8443, 0.437, 0.8448, 0.437, 0.8448, 0.437, 0.8443, 0.4374, 0.8443, 0.4374, 0.8443, 0.4374, 0.8443, 0.4374, 0.8443, 0.4374, 0.8443, 0.4374, 0.8443, 0.4374, 0.8443, 0.4374, 0.8443, 0.4374, 0.8443, 0.4374, 0.8443, 0.4374, 0.8442, 0.4374, 0.8442, 0.4374, 0.8442, 0.4374, 0.8442, 0.4374, 0.8442, 0.4374, 0.8442, 0.4374, 0.8442, 0.4374, 0.8442, 0.4374, 0.8442, 0.4374, 0.8442, 0.4374, 0.8442, 0.4374, 0.8442, 0.4374, 0.8442, 0.4374, 0.8443, 0.4374, 0.8443, 0.4374, 0.8443, 0.4374, 0.8443, 0.4374, 0.8443, 0.4374, 0.8443, 0.4374, 0.8443, 0.4374, 0.8443, 0.4374, 0.8443, 0.438, 0.8443, 0.438, 0.8448, 0.438, 0.8448, 0.438, 0.8443, 0.438, 0.8443, 0.438, 0.8448, 0.4379, 0.8448, 0.4379, 0.8443, 0.4379, 0.8443, 0.4379, 0.8448, 0.4379, 0.8448, 0.4379, 0.8443, 0.4379, 0.8443, 0.4379, 0.8448, 0.4379, 0.8448, 0.4379, 0.8443, 0.4379, 0.8443, 0.4379, 0.8448, 0.4378, 0.8448, 0.4378, 0.8443, 0.4378, 0.8443, 0.4378, 0.8448, 0.4378, 0.8448, 0.4378, 0.8443, 0.4378, 0.8443, 0.4378, 0.8448, 0.4378, 0.8448, 0.4378, 0.8443, 0.4378, 0.8443, 0.4378, 0.8448, 0.4377, 0.8448, 0.4377, 0.8443, 0.4377, 0.8443, 0.4377, 0.8448, 0.4377, 0.8448, 0.4377, 0.8443, 0.4377, 0.8443, 0.4377, 0.8448, 0.4377, 0.8448, 0.4377, 0.8443, 0.4377, 0.8443, 0.4377, 0.8448, 0.4377, 0.8448, 0.4377, 0.8443, 0.4377, 0.8443, 0.4377, 0.8448, 0.4376, 0.8448, 0.4376, 0.8443, 0.4376, 0.8443, 0.4376, 0.8448, 0.4376, 0.8448, 0.4376, 0.8443, 0.4376, 0.8443, 0.4376, 0.8448, 0.4376, 0.8448, 0.4376, 0.8443, 0.4376, 0.8443, 0.4376, 0.8448, 0.4375, 0.8448, 0.4375, 0.8443, 0.4375, 0.8443, 0.4375, 0.8448, 0.4375, 0.8448, 0.4375, 0.8443, 0.4375, 0.8443, 0.4375, 0.8448, 0.4375, 0.8448, 0.4375, 0.8443, 0.4375, 0.8443, 0.4375, 0.8448, 0.4374, 0.8448, 0.4374, 0.8443, 0.4374, 0.8443, 0.4374, 0.8448, 0.4374, 0.8448, 0.4374, 0.8443, 0.4374, 0.8443, 0.4374, 0.8448, 0.4374, 0.8448, 0.4374, 0.8443, 0.4374, 0.8443, 0.4374, 0.8448, 0.4373, 0.8448, 0.4373, 0.8443, 0.4373, 0.8443, 0.4373, 0.8448, 0.4373, 0.8448, 0.4373, 0.8443, 0.4373, 0.8443, 0.4373, 0.8448, 0.4373, 0.8448, 0.4373, 0.8443, 0.4373, 0.8443, 0.4373, 0.8448, 0.4372, 0.8448, 0.4372, 0.8443, 0.4372, 0.8443, 0.4372, 0.8448, 0.4372, 0.8448, 0.4372, 0.8443, 0.4372, 0.8443, 0.4372, 0.8448, 0.4372, 0.8448, 0.4372, 0.8443, 0.4372, 0.8443, 0.4372, 0.8448, 0.4372, 0.8448, 0.4372, 0.8443, 0.4372, 0.8443, 0.4372, 0.8448, 0.4371, 0.8448, 0.4371, 0.8443, 0.4371, 0.8443, 0.4371, 0.8448, 0.4371, 0.8448, 0.4371, 0.8443, 0.4371, 0.8443, 0.4371, 0.8448, 0.4371, 0.8448, 0.4371, 0.8443, 0.4373, 0.8443, 0.4372, 0.8443, 0.4372, 0.8443, 0.4372, 0.8443, 0.4371, 0.8442, 0.4371, 0.8442, 0.4371, 0.8442, 0.437, 0.8441, 0.437, 0.8441, 0.437, 0.844, 0.437, 0.844, 0.437, 0.8439, 0.4371, 0.8439, 0.4371, 0.8439, 0.4371, 0.8438, 0.4372, 0.8438, 0.4372, 0.8438, 0.4372, 0.8438, 0.4373, 0.8438, 0.4373, 0.8438, 0.4374, 0.8438, 0.4374, 0.8439, 0.4374, 0.8439, 0.4375, 0.8439, 0.4375, 0.844, 0.4375, 0.844, 0.4375, 0.8441, 0.4375, 0.8441, 0.4374, 0.8442, 0.4374, 0.8442, 0.4374, 0.8442, 0.4373, 0.8443, 0.4371, 0.8443, 0.4371, 0.8448, 0.437, 0.8448, 0.437, 0.8443, 0.437, 0.8443, 0.437, 0.8448, 0.437, 0.8448, 0.437, 0.8443, 0.4374, 0.8443, 0.4374, 0.8443, 0.4374, 0.8443, 0.4374, 0.8443, 0.4374, 0.8443, 0.4374, 0.8443, 0.4374, 0.8443, 0.4374, 0.8443, 0.4374, 0.8443, 0.4374, 0.8443, 0.4374, 0.8442, 0.4374, 0.8442, 0.4374, 0.8442, 0.4374, 0.8442, 0.4374, 0.8442, 0.4374, 0.8442, 0.4374, 0.8442, 0.4374, 0.8442, 0.4374, 0.8442, 0.4374, 0.8442, 0.4374, 0.8442, 0.4374, 0.8442, 0.4374, 0.8442, 0.4374, 0.8443, 0.4374, 0.8443, 0.4374, 0.8443, 0.4374, 0.8443, 0.4374, 0.8443, 0.4374, 0.8443, 0.4374, 0.8443, 0.4374, 0.8443, 0.4374, 0.8443, 0.438, 0.8443, 0.438, 0.8448, 0.438, 0.8448, 0.438, 0.8443, 0.438, 0.8443, 0.438, 0.8448, 0.4379, 0.8448, 0.4379, 0.8443, 0.4379, 0.8443, 0.4379, 0.8448, 0.4379, 0.8448, 0.4379, 0.8443, 0.4379, 0.8443, 0.4379, 0.8448, 0.4379, 0.8448, 0.4379, 0.8443, 0.4379, 0.8443, 0.4379, 0.8448, 0.4378, 0.8448, 0.4378, 0.8443, 0.4378, 0.8443, 0.4378, 0.8448, 0.4378, 0.8448, 0.4378, 0.8443, 0.4378, 0.8443, 0.4378, 0.8448, 0.4378, 0.8448, 0.4378, 0.8443, 0.4378, 0.8443, 0.4378, 0.8448, 0.4377, 0.8448, 0.4377, 0.8443, 0.4377, 0.8443, 0.4377, 0.8448, 0.4377, 0.8448, 0.4377, 0.8443, 0.4377, 0.8443, 0.4377, 0.8448, 0.4377, 0.8448, 0.4377, 0.8443, 0.4377, 0.8443, 0.4377, 0.8448, 0.4377, 0.8448, 0.4377, 0.8443, 0.4377, 0.8443, 0.4377, 0.8448, 0.4376, 0.8448, 0.4376, 0.8443, 0.4376, 0.8443, 0.4376, 0.8448, 0.4376, 0.8448, 0.4376, 0.8443, 0.4376, 0.8443, 0.4376, 0.8448, 0.4376, 0.8448, 0.4376, 0.8443, 0.4376, 0.8443, 0.4376, 0.8448, 0.4375, 0.8448, 0.4375, 0.8443, 0.4375, 0.8443, 0.4375, 0.8448, 0.4375, 0.8448, 0.4375, 0.8443, 0.4375, 0.8443, 0.4375, 0.8448, 0.4375, 0.8448, 0.4375, 0.8443, 0.4375, 0.8443, 0.4375, 0.8448, 0.4374, 0.8448, 0.4374, 0.8443, 0.4374, 0.8443, 0.4374, 0.8448, 0.4374, 0.8448, 0.4374, 0.8443, 0.4374, 0.8443, 0.4374, 0.8448, 0.4374, 0.8448, 0.4374, 0.8443, 0.4374, 0.8443, 0.4374, 0.8448, 0.4373, 0.8448, 0.4373, 0.8443, 0.4373, 0.8443, 0.4373, 0.8448, 0.4373, 0.8448, 0.4373, 0.8443, 0.4373, 0.8443, 0.4373, 0.8448, 0.4373, 0.8448, 0.4373, 0.8443, 0.4373, 0.8443, 0.4373, 0.8448, 0.4372, 0.8448, 0.4372, 0.8443, 0.4372, 0.8443, 0.4372, 0.8448, 0.4372, 0.8448, 0.4372, 0.8443, 0.4372, 0.8443, 0.4372, 0.8448, 0.4372, 0.8448, 0.4372, 0.8443, 0.4372, 0.8443, 0.4372, 0.8448, 0.4372, 0.8448, 0.4372, 0.8443, 0.4372, 0.8443, 0.4372, 0.8448, 0.4371, 0.8448, 0.4371, 0.8443, 0.4371, 0.8443, 0.4371, 0.8448, 0.4371, 0.8448, 0.4371, 0.8443, 0.4371, 0.8443, 0.4371, 0.8448, 0.4371, 0.8448, 0.4371, 0.8443, 0.4373, 0.8443, 0.4372, 0.8443, 0.4372, 0.8443, 0.4372, 0.8443, 0.4371, 0.8442, 0.4371, 0.8442, 0.4371, 0.8442, 0.437, 0.8441, 0.437, 0.8441, 0.437, 0.844, 0.437, 0.844, 0.437, 0.8439, 0.4371, 0.8439, 0.4371, 0.8439, 0.4371, 0.8438, 0.4372, 0.8438, 0.4372, 0.8438, 0.4372, 0.8438, 0.4373, 0.8438, 0.4373, 0.8438, 0.4374, 0.8438, 0.4374, 0.8439, 0.4374, 0.8439, 0.4375, 0.8439, 0.4375, 0.844, 0.4375, 0.844, 0.4375, 0.8441, 0.4375, 0.8441, 0.4374, 0.8442, 0.4374, 0.8442, 0.4374, 0.8442, 0.4373, 0.8443, 0.4371, 0.8443, 0.4371, 0.8448, 0.437, 0.8448, 0.437, 0.8443, 0.437, 0.8443, 0.437, 0.8448, 0.437, 0.8448, 0.437, 0.8443, 0.4374, 0.8443, 0.4374, 0.8443, 0.4374, 0.8443, 0.4374, 0.8443, 0.4374, 0.8443, 0.4374, 0.8443, 0.4374, 0.8443, 0.4374, 0.8443, 0.4374, 0.8443, 0.4374, 0.8443, 0.4374, 0.8442, 0.4374, 0.8442, 0.4374, 0.8442, 0.4374, 0.8442, 0.4374, 0.8442, 0.4374, 0.8442, 0.4374, 0.8442, 0.4374, 0.8442, 0.4374, 0.8442, 0.4374, 0.8442, 0.4374, 0.8442, 0.4374, 0.8442, 0.4374, 0.8442, 0.4374, 0.8443, 0.4374, 0.8443, 0.4374, 0.8443, 0.4374, 0.8443, 0.4374, 0.8443, 0.4374, 0.8443, 0.4374, 0.8443, 0.4374, 0.8443, 0.4374, 0.8443])
me_cylinder_001.materials.append(mat_texturematerial)
me_cylinder_001.use_remesh_fix_poles = True
me_cylinder_001.use_remesh_preserve_attributes = False
me_cylinder_001.use_mirror_vertex_groups = False
me_cylinder_001.update()

# ---- objects
ob_cylinder = bpy.data.objects.new('Cylinder', me_cylinder_001)

# ---- transforms, parenting, visibility, modifiers, constraints
ob_cylinder.location = (0.0, 0.0, 1.973)
ob_cylinder.lineart.crease_threshold = 0.0

# ---- collection membership
col_collection.objects.link(ob_cylinder)

# ---- scene / render settings (as saved in the file)
scene.frame_start = 1; scene.frame_end = 250; scene.frame_set(1)
scene.render.engine = 'BLENDER_EEVEE_NEXT'
scene.cycles.use_denoising = False
scene.cycles.samples = 128
scene.cycles.sampling_pattern = 'TABULATED_SOBOL'
scene.cycles.use_adaptive_sampling = False
scene.cycles.use_light_tree = False
scene.view_settings.view_transform = 'Filmic'
bpy.context.view_layer.update()

# ---- added for rendering (the .blend has no active camera and no usable light): camera, sun
cam_auto = bpy.data.cameras.new('AutoCamera')
cam_auto.lens = 50.0
cam_auto.sensor_width = 36.0
cam_auto.clip_end = 1000.0
ob_auto_camera = bpy.data.objects.new('AutoCamera', cam_auto)
scene.collection.objects.link(ob_auto_camera)
ob_auto_camera.location = (4.23098, -5.07772, 5.09383)
ob_auto_camera.rotation_euler = (1.09748, -7.21219e-08, 0.694738)
scene.camera = ob_auto_camera
light_auto_sun = bpy.data.lights.new('AutoSun', 'SUN')
light_auto_sun.energy = 3.0
light_auto_sun.angle = 0.0523599
ob_auto_sun = bpy.data.objects.new('AutoSun', light_auto_sun)
scene.collection.objects.link(ob_auto_sun)
ob_auto_sun.rotation_euler = (0.872665, 0.174533, 0.523599)
bpy.context.view_layer.update()
